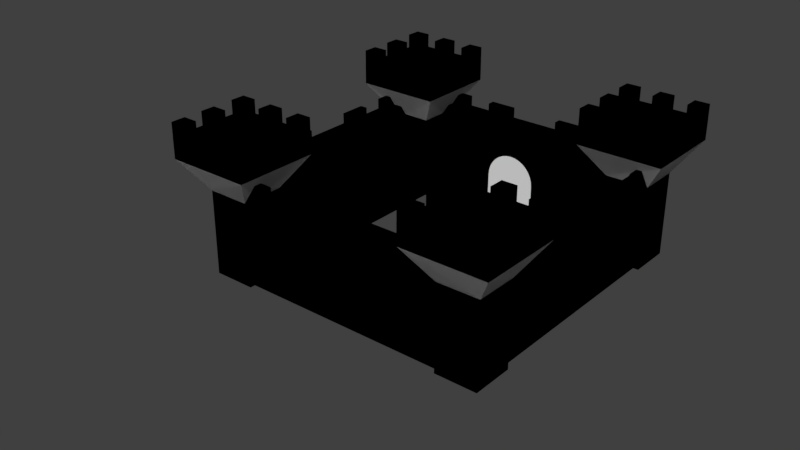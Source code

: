 # Source: GameObjects.blend  (saved by Blender 2.79.0; exported with 4.5.12 LTS)
import bpy
from mathutils import Matrix  # noqa: F401  (used for matrix-valued properties, if any)

bpy.ops.wm.read_factory_settings(use_empty=True)
scene = bpy.context.scene
scene.name = 'Scene'

# ---- collections
col_collection_1 = bpy.data.collections.new('Collection 1'); scene.collection.children.link(col_collection_1)

# ---- world
world_world = bpy.data.worlds.new('World'); scene.world = world_world
world_world.color = (0.05088, 0.05088, 0.05088)
world_world.use_sun_shadow = False
world_world.sun_shadow_jitter_overblur = 0.0
world_world.cycles.sampling_method = 'MANUAL'

# ---- meshes
me_cube_012 = bpy.data.meshes.new('Cube.012')
me_cube_012.from_pydata([(-7.0, 1.0, -1.0), (0.0, -1.0, -1.0), (-5.0, 1.0, -1.0), (-5.0, -1.0, -1.0), (-7.0, -1.0, -1.0), (-7.0, -13.0, -1.0), (-5.0, -13.0, -1.0), (-5.0, -11.0, -1.0), (-7.0, -11.0, -1.0), (0.0, -11.0, -1.0), (0.0, -1.0, 3.0), (0.0, 1.0, 3.0), (-5.0, 1.0, 3.0), (-7.0, -13.0, 3.0), (0.0, -13.0, 3.0), (0.0, -11.0, 3.0), (-7.0, -1.0, 3.0), (-7.0, 1.0, 3.0), (-5.0, -1.0, 3.0), (-5.0, -13.0, 3.0), (-5.0, -11.0, 3.0), (-7.0, -11.0, 3.0), (-8.0, -2.0, 4.5), (-8.0, 2.0, 4.5), (-4.0, -2.0, 4.5), (-4.0, 2.0, 4.5), (-4.0, -14.0, 4.5), (-8.0, -14.0, 4.5), (-4.0, -10.0, 4.5), (-8.0, -10.0, 4.5), (-7.2, -1.2, 4.5), (-7.2, 1.2, 4.5), (-4.8, -1.2, 4.5), (-4.8, 1.2, 4.5), (-4.8, -13.2, 4.5), (-7.2, -13.2, 4.5), (-4.8, -10.8, 4.5), (-7.2, -10.8, 4.5), (-8.0, -2.0, 5.5), (-8.0, 2.0, 5.5), (-4.0, -2.0, 5.5), (-4.0, 2.0, 5.5), (-4.0, -14.0, 5.5), (-8.0, -14.0, 5.5), (-4.0, -10.0, 5.5), (-8.0, -10.0, 5.5), (-7.2, -1.2, 5.5), (-7.2, 1.2, 5.5), (-4.8, -1.2, 5.5), (-4.8, 1.2, 5.5), (-4.8, -13.2, 5.5), (-7.2, -13.2, 5.5), (-4.8, -10.8, 5.5), (-7.2, -10.8, 5.5), (0.0, -12.3, -1.0), (-5.0, -12.3, 3.0), (0.0, -12.3, 3.0), (0.0, 0.3, -1.0), (0.0, 0.3, 3.0), (-5.0, 0.3, 3.0), (-6.3, -11.0, 3.0), (-6.3, -1.0, 3.0), (0.0, 1.0, 3.5), (-6.3, -1.0, 3.5), (-5.0, -12.3, 3.5), (0.0, -12.3, 3.5), (0.0, -13.0, 3.5), (0.0, 0.3, 3.5), (-5.0, 0.3, 3.5), (-6.3, -11.0, 3.5), (-5.0, -12.65, 3.5), (-2.5, -13.0, 3.5), (-2.5, -12.65, 3.5), (-1.25, -13.0, 3.5), (-3.75, -13.0, 3.5), (-1.25, -12.65, 3.5), (-3.75, -12.65, 3.5), (-5.0, -13.0, 4.0), (-5.0, -12.65, 4.0), (-3.75, -13.0, 4.0), (-3.75, -12.65, 4.0), (-2.5, -12.65, 4.0), (-2.5, -13.0, 4.0), (-1.25, -13.0, 4.0), (-1.25, -12.65, 4.0), (-2.5, 1.0, 3.5), (-5.0, 0.65, 3.5), (-2.5, 0.65, 3.5), (-1.25, 1.0, 3.5), (-3.75, 1.0, 3.5), (-1.25, 0.65, 3.5), (-3.75, 0.65, 3.5), (-5.0, 0.65, 4.0), (-2.5, 0.65, 4.0), (-2.5, 1.0, 4.0), (-1.25, 1.0, 4.0), (-5.0, 1.0, 4.0), (-3.75, 1.0, 4.0), (-1.25, 0.65, 4.0), (-3.75, 0.65, 4.0), (-6.65, -11.0, 3.5), (-7.0, -3.5, 3.5), (-7.0, -8.5, 3.5), (-6.65, -8.5, 3.5), (-6.65, -3.5, 3.5), (-7.0, -2.25, 3.5), (-7.0, -7.25, 3.5), (-6.65, -9.75, 3.5), (-6.65, -4.75, 3.5), (-6.738, -1.0, 3.5), (-7.0, -4.75, 3.5), (-7.0, -9.75, 3.5), (-6.65, -7.25, 3.5), (-6.738, -2.25, 3.5), (-7.0, -1.0, 4.0), (-7.0, -2.25, 4.0), (-6.65, -11.0, 4.0), (-6.65, -9.75, 4.0), (-6.738, -1.0, 4.0), (-7.0, -4.75, 4.0), (-7.0, -3.5, 4.0), (-6.65, -7.25, 4.0), (-6.65, -8.5, 4.0), (-6.65, -3.5, 4.0), (-7.0, -8.5, 4.0), (-7.0, -7.25, 4.0), (-6.65, -4.75, 4.0), (-7.0, -11.0, 4.0), (-7.0, -9.75, 4.0), (-6.738, -2.25, 4.0), (-6.75, -11.0, 3.0), (-6.75, -1.0, 3.0), (-6.75, -1.0, -1.0), (-6.75, -11.0, -1.0), (0.0, 0.75, -1.0), (-5.0, 0.75, -1.0), (0.0, 0.75, 3.0), (-5.0, -12.75, -1.0), (-5.0, -12.75, 3.0), (0.0, -12.75, -1.0), (-5.0, 0.75, 3.0), (0.0, -12.75, 3.0), (-4.705, -14.0, 5.458), (-4.705, -14.0, 6.158), (-4.705, -13.3, 5.458), (-4.705, -13.3, 6.158), (-4.005, -14.0, 5.458), (-4.005, -14.0, 6.158), (-4.005, -13.3, 5.458), (-4.005, -13.3, 6.158), (-4.705, -12.35, 5.458), (-4.705, -12.35, 6.158), (-4.705, -11.65, 5.458), (-4.705, -11.65, 6.158), (-4.005, -12.35, 5.458), (-4.005, -12.35, 6.158), (-4.005, -11.65, 5.458), (-4.005, -11.65, 6.158), (-4.705, -10.7, 5.458), (-4.705, -10.7, 6.158), (-4.705, -10.0, 5.458), (-4.705, -10.0, 6.158), (-4.005, -10.7, 5.458), (-4.005, -10.7, 6.158), (-4.005, -10.0, 5.458), (-4.005, -10.0, 6.158), (-6.342, -10.7, 5.458), (-6.342, -10.7, 6.158), (-6.342, -10.0, 5.458), (-6.342, -10.0, 6.158), (-5.642, -10.7, 5.458), (-5.642, -10.7, 6.158), (-5.642, -10.0, 5.458), (-5.642, -10.0, 6.158), (-7.994, -10.7, 5.458), (-7.994, -10.7, 6.158), (-7.994, -10.0, 5.458), (-7.994, -10.0, 6.158), (-7.294, -10.7, 5.458), (-7.294, -10.7, 6.158), (-7.294, -10.0, 5.458), (-7.294, -10.0, 6.158), (-7.994, -12.4, 5.458), (-7.994, -12.4, 6.158), (-7.994, -11.7, 5.458), (-7.994, -11.7, 6.158), (-7.294, -12.4, 5.458), (-7.294, -12.4, 6.158), (-7.294, -11.7, 5.458), (-7.294, -11.7, 6.158), (-7.994, -14.0, 5.458), (-7.994, -14.0, 6.158), (-7.994, -13.3, 5.458), (-7.994, -13.3, 6.158), (-7.294, -14.0, 5.458), (-7.294, -14.0, 6.158), (-7.294, -13.3, 5.458), (-7.294, -13.3, 6.158), (-6.337, -14.0, 5.458), (-6.337, -14.0, 6.158), (-6.337, -13.3, 5.458), (-6.337, -13.3, 6.158), (-5.637, -14.0, 5.458), (-5.637, -14.0, 6.158), (-5.637, -13.3, 5.458), (-5.637, -13.3, 6.158), (-4.705, -1.996, 5.458), (-4.705, -1.996, 6.158), (-4.705, -1.296, 5.458), (-4.705, -1.296, 6.158), (-4.005, -1.996, 5.458), (-4.005, -1.996, 6.158), (-4.005, -1.296, 5.458), (-4.005, -1.296, 6.158), (-4.705, -0.3456, 5.458), (-4.705, -0.3456, 6.158), (-4.705, 0.3544, 5.458), (-4.705, 0.3544, 6.158), (-4.005, -0.3456, 5.458), (-4.005, -0.3456, 6.158), (-4.005, 0.3544, 5.458), (-4.005, 0.3544, 6.158), (-4.705, 1.299, 5.458), (-4.705, 1.299, 6.158), (-4.705, 1.999, 5.458), (-4.705, 1.999, 6.158), (-4.005, 1.299, 5.458), (-4.005, 1.299, 6.158), (-4.005, 1.999, 5.458), (-4.005, 1.999, 6.158), (-6.342, 1.299, 5.458), (-6.342, 1.299, 6.158), (-6.342, 1.999, 5.458), (-6.342, 1.999, 6.158), (-5.642, 1.299, 5.458), (-5.642, 1.299, 6.158), (-5.642, 1.999, 5.458), (-5.642, 1.999, 6.158), (-7.994, 1.299, 5.458), (-7.994, 1.299, 6.158), (-7.994, 1.999, 5.458), (-7.994, 1.999, 6.158), (-7.294, 1.299, 5.458), (-7.294, 1.299, 6.158), (-7.294, 1.999, 5.458), (-7.294, 1.999, 6.158), (-7.994, -0.4008, 5.458), (-7.994, -0.4008, 6.158), (-7.994, 0.2992, 5.458), (-7.994, 0.2992, 6.158), (-7.294, -0.4008, 5.458), (-7.294, -0.4008, 6.158), (-7.294, 0.2992, 5.458), (-7.294, 0.2992, 6.158), (-7.994, -2.001, 5.458), (-7.994, -2.001, 6.158), (-7.994, -1.301, 5.458), (-7.994, -1.301, 6.158), (-7.294, -2.001, 5.458), (-7.294, -2.001, 6.158), (-7.294, -1.301, 5.458), (-7.294, -1.301, 6.158), (-6.337, -2.001, 5.458), (-6.337, -2.001, 6.158), (-6.337, -1.301, 5.458), (-6.337, -1.301, 6.158), (-5.637, -2.001, 5.458), (-5.637, -2.001, 6.158), (-5.637, -1.301, 5.458), (-5.637, -1.301, 6.158)], [], [(17, 0, 4, 16), (8, 5, 13, 21), (107, 111, 128, 117), (73, 75, 84, 83), (85, 87, 93, 94), (58, 59, 18, 10), (14, 56, 65, 66), (56, 55, 64, 65), (20, 60, 21, 29, 28), (29, 27, 43, 45), (19, 55, 20, 28, 26), (17, 16, 22, 23), (16, 61, 18, 24, 22), (27, 26, 42, 43), (25, 23, 39, 41), (18, 59, 12, 25, 24), (12, 17, 23, 25), (28, 29, 45, 44), (33, 32, 48, 49), (23, 22, 38, 39), (30, 31, 47, 46), (24, 25, 41, 40), (49, 48, 40, 41, 39, 38, 46, 47), (32, 30, 46, 48), (26, 28, 44, 42), (35, 37, 53, 51), (21, 13, 27, 29), (22, 24, 40, 38), (36, 34, 50, 52), (13, 19, 26, 27), (31, 33, 49, 47), (35, 34, 36, 37), (20, 55, 56, 15), (90, 88, 95, 98), (33, 31, 30, 32), (72, 71, 82, 81), (37, 36, 52, 53), (18, 61, 60, 20), (38, 40, 48, 46), (43, 42, 50, 51), (12, 2, 0, 17), (73, 83, 82, 71, 74, 79, 77, 19, 14, 66), (60, 61, 63, 69), (139, 141, 138, 137), (59, 58, 67, 68), (58, 11, 62, 67), (58, 10, 1, 57), (45, 43, 51, 53, 52, 50, 42, 44), (77, 78, 70, 64, 55, 19), (75, 72, 81, 84), (91, 89, 97, 99), (76, 70, 78, 80), (101, 120, 123, 104), (97, 96, 92, 99), (135, 140, 136, 134), (95, 94, 93, 98), (87, 90, 98, 93), (8, 21, 130, 133), (2, 12, 140, 135), (90, 87, 85, 89, 91, 86, 68, 67, 62, 88), (86, 91, 99, 92), (86, 92, 96, 12, 59, 68), (1, 10, 18, 3), (103, 112, 121, 122), (106, 125, 121, 112), (6, 19, 13, 5), (76, 80, 79, 74), (114, 118, 109, 63, 61, 16), (108, 126, 119, 110), (0, 2, 135, 134, 57, 1, 3, 7, 9, 54, 139, 137, 6, 5, 8, 133, 132, 4), (12, 96, 97, 89, 85, 94, 95, 88, 62, 11), (105, 113, 129, 115), (76, 74, 71, 72, 75, 73, 66, 65, 64, 70), (100, 69, 63, 109, 113, 105, 101, 104, 108, 110, 106, 112, 103, 102, 111, 107), (116, 127, 21, 60, 69, 100), (9, 15, 56, 54), (77, 79, 80, 78), (117, 128, 127, 116), (121, 125, 124, 122), (127, 128, 111, 102, 124, 125, 106, 110, 119, 120, 101, 105, 115, 114, 16, 21), (6, 137, 138, 19), (123, 120, 119, 126), (114, 115, 129, 118), (100, 107, 117, 116), (108, 104, 123, 126), (3, 18, 20, 7), (132, 133, 130, 131), (102, 103, 122, 124), (81, 82, 83, 84), (7, 20, 15, 9), (113, 109, 118, 129), (21, 16, 131, 130), (14, 19, 138, 141), (12, 11, 136, 140), (34, 35, 51, 50), (142, 143, 145, 144), (144, 145, 149, 148), (148, 149, 147, 146), (146, 147, 143, 142), (144, 148, 146, 142), (149, 145, 143, 147), (150, 151, 153, 152), (152, 153, 157, 156), (156, 157, 155, 154), (154, 155, 151, 150), (152, 156, 154, 150), (157, 153, 151, 155), (158, 159, 161, 160), (160, 161, 165, 164), (164, 165, 163, 162), (162, 163, 159, 158), (160, 164, 162, 158), (165, 161, 159, 163), (166, 167, 169, 168), (168, 169, 173, 172), (172, 173, 171, 170), (170, 171, 167, 166), (168, 172, 170, 166), (173, 169, 167, 171), (174, 175, 177, 176), (176, 177, 181, 180), (180, 181, 179, 178), (178, 179, 175, 174), (176, 180, 178, 174), (181, 177, 175, 179), (182, 183, 185, 184), (184, 185, 189, 188), (188, 189, 187, 186), (186, 187, 183, 182), (184, 188, 186, 182), (189, 185, 183, 187), (190, 191, 193, 192), (192, 193, 197, 196), (196, 197, 195, 194), (194, 195, 191, 190), (192, 196, 194, 190), (197, 193, 191, 195), (198, 199, 201, 200), (200, 201, 205, 204), (204, 205, 203, 202), (202, 203, 199, 198), (200, 204, 202, 198), (205, 201, 199, 203), (206, 207, 209, 208), (208, 209, 213, 212), (212, 213, 211, 210), (210, 211, 207, 206), (208, 212, 210, 206), (213, 209, 207, 211), (214, 215, 217, 216), (216, 217, 221, 220), (220, 221, 219, 218), (218, 219, 215, 214), (216, 220, 218, 214), (221, 217, 215, 219), (222, 223, 225, 224), (224, 225, 229, 228), (228, 229, 227, 226), (226, 227, 223, 222), (224, 228, 226, 222), (229, 225, 223, 227), (230, 231, 233, 232), (232, 233, 237, 236), (236, 237, 235, 234), (234, 235, 231, 230), (232, 236, 234, 230), (237, 233, 231, 235), (238, 239, 241, 240), (240, 241, 245, 244), (244, 245, 243, 242), (242, 243, 239, 238), (240, 244, 242, 238), (245, 241, 239, 243), (246, 247, 249, 248), (248, 249, 253, 252), (252, 253, 251, 250), (250, 251, 247, 246), (248, 252, 250, 246), (253, 249, 247, 251), (254, 255, 257, 256), (256, 257, 261, 260), (260, 261, 259, 258), (258, 259, 255, 254), (256, 260, 258, 254), (261, 257, 255, 259), (262, 263, 265, 264), (264, 265, 269, 268), (268, 269, 267, 266), (266, 267, 263, 262), (264, 268, 266, 262), (269, 265, 263, 267), (4, 132, 131, 16)])
me_cube_012.use_remesh_preserve_volume = False
me_cube_012.use_remesh_preserve_attributes = False
me_cube_012.use_mirror_vertex_groups = False
me_cube_012.update()
me_cube_011 = bpy.data.meshes.new('Cube.011')
me_cube_011.from_pydata([(-7.0, 1.0, -1.0), (-5.0, 1.0, -1.0), (-5.0, -1.0, -1.0), (-7.0, -1.0, -1.0), (-7.0, -13.0, -1.0), (-5.0, -13.0, -1.0), (-5.0, -11.0, -1.0), (-7.0, -11.0, -1.0), (-5.0, 1.0, 3.0), (-7.0, -13.0, 3.0), (-7.0, -1.0, 3.0), (-7.0, 1.0, 3.0), (-5.0, -1.0, 3.0), (-5.0, -13.0, 3.0), (-5.0, -11.0, 3.0), (-7.0, -11.0, 3.0), (-8.0, -2.0, 4.5), (-8.0, 2.0, 4.5), (-4.0, -2.0, 4.5), (-4.0, 2.0, 4.5), (-4.0, -14.0, 4.5), (-8.0, -14.0, 4.5), (-4.0, -10.0, 4.5), (-8.0, -10.0, 4.5), (-7.2, -1.2, 4.5), (-7.2, 1.2, 4.5), (-4.8, -1.2, 4.5), (-4.8, 1.2, 4.5), (-4.8, -13.2, 4.5), (-7.2, -13.2, 4.5), (-4.8, -10.8, 4.5), (-7.2, -10.8, 4.5), (-8.0, -2.0, 5.5), (-8.0, 2.0, 5.5), (-4.0, -2.0, 5.5), (-4.0, 2.0, 5.5), (-4.0, -14.0, 5.5), (-8.0, -14.0, 5.5), (-4.0, -10.0, 5.5), (-8.0, -10.0, 5.5), (-7.2, -1.2, 5.5), (-7.2, 1.2, 5.5), (-4.8, -1.2, 5.5), (-4.8, 1.2, 5.5), (-4.8, -13.2, 5.5), (-7.2, -13.2, 5.5), (-4.8, -10.8, 5.5), (-7.2, -10.8, 5.5), (-5.0, -12.3, 3.0), (-5.0, 0.3, 3.0), (-6.3, -11.0, 3.0), (-6.3, -1.0, 3.0), (-6.3, -1.0, 3.5), (-5.0, -12.3, 3.5), (-5.0, 0.3, 3.5), (-6.3, -11.0, 3.5), (-5.0, -12.65, 3.5), (-2.5, -13.0, 3.5), (-2.5, -12.65, 3.5), (-1.25, -13.0, 3.5), (-3.75, -13.0, 3.5), (-1.25, -12.65, 3.5), (-3.75, -12.65, 3.5), (-5.0, -13.0, 4.0), (-5.0, -12.65, 4.0), (-3.75, -13.0, 4.0), (-3.75, -12.65, 4.0), (-2.5, -12.65, 4.0), (-2.5, -13.0, 4.0), (-1.25, -13.0, 4.0), (-1.25, -12.65, 4.0), (-2.5, 1.0, 3.5), (-5.0, 0.65, 3.5), (-2.5, 0.65, 3.5), (-1.25, 1.0, 3.5), (-3.75, 1.0, 3.5), (-1.25, 0.65, 3.5), (-3.75, 0.65, 3.5), (-5.0, 0.65, 4.0), (-2.5, 0.65, 4.0), (-2.5, 1.0, 4.0), (-1.25, 1.0, 4.0), (-5.0, 1.0, 4.0), (-3.75, 1.0, 4.0), (-1.25, 0.65, 4.0), (-3.75, 0.65, 4.0), (-6.65, -11.0, 3.5), (-7.0, -3.5, 3.5), (-7.0, -8.5, 3.5), (-6.65, -8.5, 3.5), (-6.65, -3.5, 3.5), (-7.0, -2.25, 3.5), (-7.0, -7.25, 3.5), (-6.65, -9.75, 3.5), (-6.65, -4.75, 3.5), (-6.738, -1.0, 3.5), (-7.0, -4.75, 3.5), (-7.0, -9.75, 3.5), (-6.65, -7.25, 3.5), (-6.738, -2.25, 3.5), (-7.0, -1.0, 4.0), (-7.0, -2.25, 4.0), (-6.65, -11.0, 4.0), (-6.65, -9.75, 4.0), (-6.738, -1.0, 4.0), (-7.0, -4.75, 4.0), (-7.0, -3.5, 4.0), (-6.65, -7.25, 4.0), (-6.65, -8.5, 4.0), (-6.65, -3.5, 4.0), (-7.0, -8.5, 4.0), (-7.0, -7.25, 4.0), (-6.65, -4.75, 4.0), (-7.0, -11.0, 4.0), (-7.0, -9.75, 4.0), (-6.738, -2.25, 4.0), (-6.75, -11.0, 3.0), (-6.75, -1.0, 3.0), (-6.75, -1.0, -1.0), (-6.75, -11.0, -1.0), (-5.0, 0.75, -1.0), (-5.0, -12.75, -1.0), (-5.0, -12.75, 3.0), (-5.0, 0.75, 3.0), (-4.705, -14.0, 5.458), (-4.705, -14.0, 6.158), (-4.705, -13.3, 5.458), (-4.705, -13.3, 6.158), (-4.005, -14.0, 5.458), (-4.005, -14.0, 6.158), (-4.005, -13.3, 5.458), (-4.005, -13.3, 6.158), (-4.705, -12.35, 5.458), (-4.705, -12.35, 6.158), (-4.705, -11.65, 5.458), (-4.705, -11.65, 6.158), (-4.005, -12.35, 5.458), (-4.005, -12.35, 6.158), (-4.005, -11.65, 5.458), (-4.005, -11.65, 6.158), (-4.705, -10.7, 5.458), (-4.705, -10.7, 6.158), (-4.705, -10.0, 5.458), (-4.705, -10.0, 6.158), (-4.005, -10.7, 5.458), (-4.005, -10.7, 6.158), (-4.005, -10.0, 5.458), (-4.005, -10.0, 6.158), (-6.342, -10.7, 5.458), (-6.342, -10.7, 6.158), (-6.342, -10.0, 5.458), (-6.342, -10.0, 6.158), (-5.642, -10.7, 5.458), (-5.642, -10.7, 6.158), (-5.642, -10.0, 5.458), (-5.642, -10.0, 6.158), (-7.994, -10.7, 5.458), (-7.994, -10.7, 6.158), (-7.994, -10.0, 5.458), (-7.994, -10.0, 6.158), (-7.294, -10.7, 5.458), (-7.294, -10.7, 6.158), (-7.294, -10.0, 5.458), (-7.294, -10.0, 6.158), (-7.994, -12.4, 5.458), (-7.994, -12.4, 6.158), (-7.994, -11.7, 5.458), (-7.994, -11.7, 6.158), (-7.294, -12.4, 5.458), (-7.294, -12.4, 6.158), (-7.294, -11.7, 5.458), (-7.294, -11.7, 6.158), (-7.994, -14.0, 5.458), (-7.994, -14.0, 6.158), (-7.994, -13.3, 5.458), (-7.994, -13.3, 6.158), (-7.294, -14.0, 5.458), (-7.294, -14.0, 6.158), (-7.294, -13.3, 5.458), (-7.294, -13.3, 6.158), (-6.337, -14.0, 5.458), (-6.337, -14.0, 6.158), (-6.337, -13.3, 5.458), (-6.337, -13.3, 6.158), (-5.637, -14.0, 5.458), (-5.637, -14.0, 6.158), (-5.637, -13.3, 5.458), (-5.637, -13.3, 6.158), (-4.705, -1.996, 5.458), (-4.705, -1.996, 6.158), (-4.705, -1.296, 5.458), (-4.705, -1.296, 6.158), (-4.005, -1.996, 5.458), (-4.005, -1.996, 6.158), (-4.005, -1.296, 5.458), (-4.005, -1.296, 6.158), (-4.705, -0.3456, 5.458), (-4.705, -0.3456, 6.158), (-4.705, 0.3544, 5.458), (-4.705, 0.3544, 6.158), (-4.005, -0.3456, 5.458), (-4.005, -0.3456, 6.158), (-4.005, 0.3544, 5.458), (-4.005, 0.3544, 6.158), (-4.705, 1.299, 5.458), (-4.705, 1.299, 6.158), (-4.705, 1.999, 5.458), (-4.705, 1.999, 6.158), (-4.005, 1.299, 5.458), (-4.005, 1.299, 6.158), (-4.005, 1.999, 5.458), (-4.005, 1.999, 6.158), (-6.342, 1.299, 5.458), (-6.342, 1.299, 6.158), (-6.342, 1.999, 5.458), (-6.342, 1.999, 6.158), (-5.642, 1.299, 5.458), (-5.642, 1.299, 6.158), (-5.642, 1.999, 5.458), (-5.642, 1.999, 6.158), (-7.994, 1.299, 5.458), (-7.994, 1.299, 6.158), (-7.994, 1.999, 5.458), (-7.994, 1.999, 6.158), (-7.294, 1.299, 5.458), (-7.294, 1.299, 6.158), (-7.294, 1.999, 5.458), (-7.294, 1.999, 6.158), (-7.994, -0.4008, 5.458), (-7.994, -0.4008, 6.158), (-7.994, 0.2992, 5.458), (-7.994, 0.2992, 6.158), (-7.294, -0.4008, 5.458), (-7.294, -0.4008, 6.158), (-7.294, 0.2992, 5.458), (-7.294, 0.2992, 6.158), (-7.994, -2.001, 5.458), (-7.994, -2.001, 6.158), (-7.994, -1.301, 5.458), (-7.994, -1.301, 6.158), (-7.294, -2.001, 5.458), (-7.294, -2.001, 6.158), (-7.294, -1.301, 5.458), (-7.294, -1.301, 6.158), (-6.337, -2.001, 5.458), (-6.337, -2.001, 6.158), (-6.337, -1.301, 5.458), (-6.337, -1.301, 6.158), (-5.637, -2.001, 5.458), (-5.637, -2.001, 6.158), (-5.637, -1.301, 5.458), (-5.637, -1.301, 6.158), (7.0, 1.0, -1.0), (5.0, 1.0, -1.0), (5.0, -1.0, -1.0), (7.0, -1.0, -1.0), (7.0, -13.0, -1.0), (5.0, -13.0, -1.0), (5.0, -11.0, -1.0), (7.0, -11.0, -1.0), (0.0, -11.0, -1.0), (0.0, -1.0, 3.0), (0.0, 1.0, 3.0), (5.0, 1.0, 3.0), (7.0, -13.0, 3.0), (0.0, -13.0, 3.0), (0.0, -11.0, 3.0), (7.0, -1.0, 3.0), (7.0, 1.0, 3.0), (5.0, -1.0, 3.0), (5.0, -13.0, 3.0), (5.0, -11.0, 3.0), (7.0, -11.0, 3.0), (8.0, -2.0, 4.5), (8.0, 2.0, 4.5), (4.0, -2.0, 4.5), (4.0, 2.0, 4.5), (4.0, -14.0, 4.5), (8.0, -14.0, 4.5), (4.0, -10.0, 4.5), (8.0, -10.0, 4.5), (7.2, -1.2, 4.5), (7.2, 1.2, 4.5), (4.8, -1.2, 4.5), (4.8, 1.2, 4.5), (4.8, -13.2, 4.5), (7.2, -13.2, 4.5), (4.8, -10.8, 4.5), (7.2, -10.8, 4.5), (8.0, -2.0, 5.5), (8.0, 2.0, 5.5), (4.0, -2.0, 5.5), (4.0, 2.0, 5.5), (4.0, -14.0, 5.5), (8.0, -14.0, 5.5), (4.0, -10.0, 5.5), (8.0, -10.0, 5.5), (7.2, -1.2, 5.5), (7.2, 1.2, 5.5), (4.8, -1.2, 5.5), (4.8, 1.2, 5.5), (4.8, -13.2, 5.5), (7.2, -13.2, 5.5), (4.8, -10.8, 5.5), (7.2, -10.8, 5.5), (0.0, -12.3, -1.0), (5.0, -12.3, 3.0), (0.0, -12.3, 3.0), (0.0, 0.3, 3.0), (5.0, 0.3, 3.0), (6.3, -11.0, 3.0), (6.3, -1.0, 3.0), (0.0, 1.0, 3.5), (6.3, -1.0, 3.5), (5.0, -12.3, 3.5), (0.0, -12.3, 3.5), (0.0, -13.0, 3.5), (0.0, 0.3, 3.5), (5.0, 0.3, 3.5), (6.3, -11.0, 3.5), (5.0, -12.65, 3.5), (2.5, -13.0, 3.5), (2.5, -12.65, 3.5), (1.25, -13.0, 3.5), (3.75, -13.0, 3.5), (1.25, -12.65, 3.5), (3.75, -12.65, 3.5), (5.0, -13.0, 4.0), (5.0, -12.65, 4.0), (3.75, -13.0, 4.0), (3.75, -12.65, 4.0), (2.5, -12.65, 4.0), (2.5, -13.0, 4.0), (1.25, -13.0, 4.0), (1.25, -12.65, 4.0), (2.5, 1.0, 3.5), (5.0, 0.65, 3.5), (2.5, 0.65, 3.5), (1.25, 1.0, 3.5), (3.75, 1.0, 3.5), (1.25, 0.65, 3.5), (3.75, 0.65, 3.5), (5.0, 0.65, 4.0), (2.5, 0.65, 4.0), (2.5, 1.0, 4.0), (1.25, 1.0, 4.0), (5.0, 1.0, 4.0), (3.75, 1.0, 4.0), (1.25, 0.65, 4.0), (3.75, 0.65, 4.0), (6.65, -11.0, 3.5), (7.0, -3.5, 3.5), (7.0, -8.5, 3.5), (6.65, -8.5, 3.5), (6.65, -3.5, 3.5), (7.0, -2.25, 3.5), (7.0, -7.25, 3.5), (6.65, -9.75, 3.5), (6.65, -4.75, 3.5), (6.738, -1.0, 3.5), (7.0, -4.75, 3.5), (7.0, -9.75, 3.5), (6.65, -7.25, 3.5), (6.738, -2.25, 3.5), (7.0, -1.0, 4.0), (7.0, -2.25, 4.0), (6.65, -11.0, 4.0), (6.65, -9.75, 4.0), (6.738, -1.0, 4.0), (7.0, -4.75, 4.0), (7.0, -3.5, 4.0), (6.65, -7.25, 4.0), (6.65, -8.5, 4.0), (6.65, -3.5, 4.0), (7.0, -8.5, 4.0), (7.0, -7.25, 4.0), (6.65, -4.75, 4.0), (7.0, -11.0, 4.0), (7.0, -9.75, 4.0), (6.738, -2.25, 4.0), (6.75, -11.0, 3.0), (6.75, -1.0, 3.0), (6.75, -1.0, -1.0), (6.75, -11.0, -1.0), (5.0, 0.75, -1.0), (0.0, 0.75, 3.0), (5.0, -12.75, -1.0), (5.0, -12.75, 3.0), (0.0, -12.75, -1.0), (5.0, 0.75, 3.0), (0.0, -12.75, 3.0), (4.705, -14.0, 5.458), (4.705, -14.0, 6.158), (4.705, -13.3, 5.458), (4.705, -13.3, 6.158), (4.005, -14.0, 5.458), (4.005, -14.0, 6.158), (4.005, -13.3, 5.458), (4.005, -13.3, 6.158), (4.705, -12.35, 5.458), (4.705, -12.35, 6.158), (4.705, -11.65, 5.458), (4.705, -11.65, 6.158), (4.005, -12.35, 5.458), (4.005, -12.35, 6.158), (4.005, -11.65, 5.458), (4.005, -11.65, 6.158), (4.705, -10.7, 5.458), (4.705, -10.7, 6.158), (4.705, -10.0, 5.458), (4.705, -10.0, 6.158), (4.005, -10.7, 5.458), (4.005, -10.7, 6.158), (4.005, -10.0, 5.458), (4.005, -10.0, 6.158), (6.342, -10.7, 5.458), (6.342, -10.7, 6.158), (6.342, -10.0, 5.458), (6.342, -10.0, 6.158), (5.642, -10.7, 5.458), (5.642, -10.7, 6.158), (5.642, -10.0, 5.458), (5.642, -10.0, 6.158), (7.994, -10.7, 5.458), (7.994, -10.7, 6.158), (7.994, -10.0, 5.458), (7.994, -10.0, 6.158), (7.294, -10.7, 5.458), (7.294, -10.7, 6.158), (7.294, -10.0, 5.458), (7.294, -10.0, 6.158), (7.994, -12.4, 5.458), (7.994, -12.4, 6.158), (7.994, -11.7, 5.458), (7.994, -11.7, 6.158), (7.294, -12.4, 5.458), (7.294, -12.4, 6.158), (7.294, -11.7, 5.458), (7.294, -11.7, 6.158), (7.994, -14.0, 5.458), (7.994, -14.0, 6.158), (7.994, -13.3, 5.458), (7.994, -13.3, 6.158), (7.294, -14.0, 5.458), (7.294, -14.0, 6.158), (7.294, -13.3, 5.458), (7.294, -13.3, 6.158), (6.337, -14.0, 5.458), (6.337, -14.0, 6.158), (6.337, -13.3, 5.458), (6.337, -13.3, 6.158), (5.637, -14.0, 5.458), (5.637, -14.0, 6.158), (5.637, -13.3, 5.458), (5.637, -13.3, 6.158), (4.705, -1.996, 5.458), (4.705, -1.996, 6.158), (4.705, -1.296, 5.458), (4.705, -1.296, 6.158), (4.005, -1.996, 5.458), (4.005, -1.996, 6.158), (4.005, -1.296, 5.458), (4.005, -1.296, 6.158), (4.705, -0.3456, 5.458), (4.705, -0.3456, 6.158), (4.705, 0.3544, 5.458), (4.705, 0.3544, 6.158), (4.005, -0.3456, 5.458), (4.005, -0.3456, 6.158), (4.005, 0.3544, 5.458), (4.005, 0.3544, 6.158), (4.705, 1.299, 5.458), (4.705, 1.299, 6.158), (4.705, 1.999, 5.458), (4.705, 1.999, 6.158), (4.005, 1.299, 5.458), (4.005, 1.299, 6.158), (4.005, 1.999, 5.458), (4.005, 1.999, 6.158), (6.342, 1.299, 5.458), (6.342, 1.299, 6.158), (6.342, 1.999, 5.458), (6.342, 1.999, 6.158), (5.642, 1.299, 5.458), (5.642, 1.299, 6.158), (5.642, 1.999, 5.458), (5.642, 1.999, 6.158), (7.994, 1.299, 5.458), (7.994, 1.299, 6.158), (7.994, 1.999, 5.458), (7.994, 1.999, 6.158), (7.294, 1.299, 5.458), (7.294, 1.299, 6.158), (7.294, 1.999, 5.458), (7.294, 1.999, 6.158), (7.994, -0.4008, 5.458), (7.994, -0.4008, 6.158), (7.994, 0.2992, 5.458), (7.994, 0.2992, 6.158), (7.294, -0.4008, 5.458), (7.294, -0.4008, 6.158), (7.294, 0.2992, 5.458), (7.294, 0.2992, 6.158), (7.994, -2.001, 5.458), (7.994, -2.001, 6.158), (7.994, -1.301, 5.458), (7.994, -1.301, 6.158), (7.294, -2.001, 5.458), (7.294, -2.001, 6.158), (7.294, -1.301, 5.458), (7.294, -1.301, 6.158), (6.337, -2.001, 5.458), (6.337, -2.001, 6.158), (6.337, -1.301, 5.458), (6.337, -1.301, 6.158), (5.637, -2.001, 5.458), (5.637, -2.001, 6.158), (5.637, -1.301, 5.458), (5.637, -1.301, 6.158), (1.177, 0.75, 1.507), (1.2, 0.75, 1.273), (1.2, -1.0, 1.273), (-1.22, -1.0, -1.0), (-1.2, 0.75, 1.273), (1.22, -1.0, -1.0), (1.22, 0.75, -1.0), (1.109, 0.75, 1.732), (1.109, -1.0, 1.732), (-1.177, 0.75, 1.507), (-1.109, 0.75, 1.732), (-1.109, -1.0, 1.732), (0.9978, 0.75, 1.94), (0.9978, -1.0, 1.94), (0.8485, -1.0, 2.122), (-0.8485, 0.75, 2.122), (-0.8485, -1.0, 2.122), (0.6667, 0.75, 2.271), (0.6667, -1.0, 2.271), (-0.6667, 0.75, 2.271), (-0.6667, -1.0, 2.271), (0.4592, 0.75, 2.382), (0.2341, 0.75, 2.45), (-0.4592, -1.0, 2.382), (-0.2341, 0.75, 2.45), (-7.674e-08, -1.0, 2.473), (1.177, -1.0, 1.507), (-1.22, 0.75, -1.0), (-1.2, -1.0, 1.273), (-1.177, -1.0, 1.507), (-0.9978, 0.75, 1.94), (-0.9978, -1.0, 1.94), (0.8485, 0.75, 2.122), (0.4592, -1.0, 2.382), (0.2341, -1.0, 2.45), (-0.4592, 0.75, 2.382), (-0.2341, -1.0, 2.45), (-7.674e-08, 0.75, 2.473), (0.0, 0.3, 2.473), (1.177, 1.0, 1.507), (1.2, 1.0, 1.273), (-1.2, 1.0, 1.273), (1.22, 1.0, -1.0), (1.109, 1.0, 1.732), (-1.177, 1.0, 1.507), (-1.109, 1.0, 1.732), (0.9978, 1.0, 1.94), (-0.8485, 1.0, 2.122), (0.6667, 1.0, 2.271), (-0.6667, 1.0, 2.271), (0.4592, 1.0, 2.382), (0.2341, 1.0, 2.45), (-0.2341, 1.0, 2.45), (-1.22, 1.0, -1.0), (-0.9978, 1.0, 1.94), (0.8485, 1.0, 2.122), (-0.4592, 1.0, 2.382), (-7.674e-08, 1.0, 2.473), (1.412, 0.725, 1.444), (1.44, 0.725, 1.163), (1.464, 0.725, -1.0), (-1.44, 0.725, 1.163), (-1.412, 0.725, 1.444), (1.33, 0.725, 1.714), (-1.33, 0.725, 1.714), (1.197, 0.725, 1.963), (-1.018, 0.725, 2.181), (-0.8, 0.725, 2.36), (0.5511, 0.725, 2.493), (0.8, 0.725, 2.36), (0.2809, 0.725, 2.575), (-1.464, 0.725, -1.0), (-1.197, 0.725, 1.963), (1.018, 0.725, 2.181), (-0.5511, 0.725, 2.493), (-0.2809, 0.725, 2.575), (-1.583e-07, 0.725, 2.603), (1.412, 1.025, 1.444), (1.44, 1.025, 1.163), (1.464, 1.025, -1.0), (-1.44, 1.025, 1.163), (-1.412, 1.025, 1.444), (1.33, 1.025, 1.714), (-1.33, 1.025, 1.714), (1.197, 1.025, 1.963), (-1.018, 1.025, 2.181), (-0.8, 1.025, 2.36), (0.5511, 1.025, 2.493), (0.8, 1.025, 2.36), (0.2809, 1.025, 2.575), (-1.464, 1.025, -1.0), (-1.197, 1.025, 1.963), (1.018, 1.025, 2.181), (-0.5511, 1.025, 2.493), (-0.2809, 1.025, 2.575), (-1.583e-07, 1.025, 2.603)], [], [(11, 0, 3, 10), (7, 4, 9, 15), (93, 97, 114, 103), (59, 61, 70, 69), (71, 73, 79, 80), (308, 49, 12, 261), (307, 48, 53, 315), (14, 50, 15, 23, 22), (23, 21, 37, 39), (13, 48, 14, 22, 20), (11, 10, 16, 17), (10, 51, 12, 18, 16), (21, 20, 36, 37), (19, 17, 33, 35), (12, 49, 8, 19, 18), (8, 11, 17, 19), (22, 23, 39, 38), (27, 26, 42, 43), (17, 16, 32, 33), (24, 25, 41, 40), (18, 19, 35, 34), (43, 42, 34, 35, 33, 32, 40, 41), (26, 24, 40, 42), (20, 22, 38, 36), (29, 31, 47, 45), (15, 9, 21, 23), (16, 18, 34, 32), (30, 28, 44, 46), (9, 13, 20, 21), (25, 27, 43, 41), (29, 28, 30, 31), (14, 48, 307, 266), (76, 74, 81, 84), (27, 25, 24, 26), (58, 57, 68, 67), (31, 30, 46, 47), (12, 51, 50, 14), (32, 34, 42, 40), (37, 36, 44, 45), (8, 1, 0, 11), (59, 69, 68, 57, 60, 65, 63, 13, 265, 316), (50, 51, 52, 55), (388, 390, 122, 121), (49, 308, 317, 54), (39, 37, 45, 47, 46, 44, 36, 38), (63, 64, 56, 53, 48, 13), (61, 58, 67, 70), (77, 75, 83, 85), (62, 56, 64, 66), (87, 106, 109, 90), (83, 82, 78, 85), (120, 123, 385, 556, 543, 554, 538, 534, 549, 529, 528, 523, 546), (81, 80, 79, 84), (73, 76, 84, 79), (7, 15, 116, 119), (1, 8, 123, 120), (76, 73, 71, 75, 77, 72, 54, 317, 312, 74), (72, 77, 85, 78), (72, 78, 82, 8, 49, 54), (89, 98, 107, 108), (92, 111, 107, 98), (5, 13, 9, 4), (62, 66, 65, 60), (100, 104, 95, 52, 51, 10), (94, 112, 105, 96), (0, 1, 120, 546, 522, 2, 6, 260, 305, 388, 121, 5, 4, 7, 119, 118, 3), (8, 82, 83, 75, 71, 80, 81, 74, 312, 262), (91, 99, 115, 101), (62, 60, 57, 58, 61, 59, 316, 315, 53, 56), (86, 55, 52, 95, 99, 91, 87, 90, 94, 96, 92, 98, 89, 88, 97, 93), (102, 113, 15, 50, 55, 86), (63, 65, 66, 64), (103, 114, 113, 102), (107, 111, 110, 108), (113, 114, 97, 88, 110, 111, 92, 96, 105, 106, 87, 91, 101, 100, 10, 15), (5, 121, 122, 13), (109, 106, 105, 112), (100, 101, 115, 104), (86, 93, 103, 102), (94, 90, 109, 112), (2, 12, 14, 6), (118, 119, 116, 117), (88, 89, 108, 110), (67, 68, 69, 70), (6, 14, 266, 260), (99, 95, 104, 115), (15, 10, 117, 116), (265, 13, 122, 390), (8, 262, 385, 123), (28, 29, 45, 44), (124, 125, 127, 126), (126, 127, 131, 130), (130, 131, 129, 128), (128, 129, 125, 124), (126, 130, 128, 124), (131, 127, 125, 129), (132, 133, 135, 134), (134, 135, 139, 138), (138, 139, 137, 136), (136, 137, 133, 132), (134, 138, 136, 132), (139, 135, 133, 137), (140, 141, 143, 142), (142, 143, 147, 146), (146, 147, 145, 144), (144, 145, 141, 140), (142, 146, 144, 140), (147, 143, 141, 145), (148, 149, 151, 150), (150, 151, 155, 154), (154, 155, 153, 152), (152, 153, 149, 148), (150, 154, 152, 148), (155, 151, 149, 153), (156, 157, 159, 158), (158, 159, 163, 162), (162, 163, 161, 160), (160, 161, 157, 156), (158, 162, 160, 156), (163, 159, 157, 161), (164, 165, 167, 166), (166, 167, 171, 170), (170, 171, 169, 168), (168, 169, 165, 164), (166, 170, 168, 164), (171, 167, 165, 169), (172, 173, 175, 174), (174, 175, 179, 178), (178, 179, 177, 176), (176, 177, 173, 172), (174, 178, 176, 172), (179, 175, 173, 177), (180, 181, 183, 182), (182, 183, 187, 186), (186, 187, 185, 184), (184, 185, 181, 180), (182, 186, 184, 180), (187, 183, 181, 185), (188, 189, 191, 190), (190, 191, 195, 194), (194, 195, 193, 192), (192, 193, 189, 188), (190, 194, 192, 188), (195, 191, 189, 193), (196, 197, 199, 198), (198, 199, 203, 202), (202, 203, 201, 200), (200, 201, 197, 196), (198, 202, 200, 196), (203, 199, 197, 201), (204, 205, 207, 206), (206, 207, 211, 210), (210, 211, 209, 208), (208, 209, 205, 204), (206, 210, 208, 204), (211, 207, 205, 209), (212, 213, 215, 214), (214, 215, 219, 218), (218, 219, 217, 216), (216, 217, 213, 212), (214, 218, 216, 212), (219, 215, 213, 217), (220, 221, 223, 222), (222, 223, 227, 226), (226, 227, 225, 224), (224, 225, 221, 220), (222, 226, 224, 220), (227, 223, 221, 225), (228, 229, 231, 230), (230, 231, 235, 234), (234, 235, 233, 232), (232, 233, 229, 228), (230, 234, 232, 228), (235, 231, 229, 233), (236, 237, 239, 238), (238, 239, 243, 242), (242, 243, 241, 240), (240, 241, 237, 236), (238, 242, 240, 236), (243, 239, 237, 241), (244, 245, 247, 246), (246, 247, 251, 250), (250, 251, 249, 248), (248, 249, 245, 244), (246, 250, 248, 244), (251, 247, 245, 249), (3, 118, 117, 10), (268, 267, 255, 252), (259, 272, 264, 256), (357, 367, 378, 361), (323, 333, 334, 325), (335, 344, 343, 337), (308, 261, 269, 309), (265, 316, 315, 307), (307, 315, 314, 306), (271, 279, 280, 272, 310), (280, 296, 294, 278), (270, 277, 279, 271, 306), (268, 274, 273, 267), (267, 273, 275, 269, 311), (278, 294, 293, 277), (276, 292, 290, 274), (269, 275, 276, 263, 309), (263, 276, 274, 268), (279, 295, 296, 280), (284, 300, 299, 283), (274, 290, 289, 273), (281, 297, 298, 282), (275, 291, 292, 276), (300, 298, 297, 289, 290, 292, 291, 299), (283, 299, 297, 281), (277, 293, 295, 279), (286, 302, 304, 288), (272, 280, 278, 264), (273, 289, 291, 275), (287, 303, 301, 285), (264, 278, 277, 270), (282, 298, 300, 284), (286, 288, 287, 285), (271, 266, 307, 306), (340, 348, 345, 338), (284, 283, 281, 282), (322, 331, 332, 321), (288, 304, 303, 287), (269, 271, 310, 311), (289, 297, 299, 291), (294, 302, 301, 293), (263, 268, 252, 253), (323, 316, 265, 270, 327, 329, 324, 321, 332, 333), (310, 319, 313, 311), (388, 386, 387, 390), (309, 318, 317, 308), (308, 317, 312, 262), (308, 557, 544, 261), (296, 295, 293, 301, 303, 304, 302, 294), (327, 270, 306, 314, 320, 328), (325, 334, 331, 322), (341, 349, 347, 339), (326, 330, 328, 320), (351, 354, 373, 370), (347, 349, 342, 346), (384, 525, 520, 519, 526, 531, 551, 536, 540, 541, 556, 385, 389), (345, 348, 343, 344), (337, 343, 348, 340), (259, 383, 380, 272), (253, 384, 389, 263), (340, 338, 312, 317, 318, 336, 341, 339, 335, 337), (336, 342, 349, 341), (336, 318, 309, 263, 346, 342), (353, 372, 371, 362), (356, 362, 371, 375), (257, 256, 264, 270), (326, 324, 329, 330), (364, 267, 311, 313, 359, 368), (358, 360, 369, 376), (252, 255, 382, 383, 259, 256, 257, 386, 388, 305, 260, 258, 254, 524, 525, 384, 253), (263, 262, 312, 338, 345, 344, 335, 339, 347, 346), (355, 365, 379, 363), (326, 320, 314, 315, 316, 323, 325, 322, 321, 324), (350, 357, 361, 352, 353, 362, 356, 360, 358, 354, 351, 355, 363, 359, 313, 319), (366, 350, 319, 310, 272, 377), (260, 305, 307, 266), (327, 328, 330, 329), (367, 366, 377, 378), (371, 372, 374, 375), (377, 272, 267, 364, 365, 355, 351, 370, 369, 360, 356, 375, 374, 352, 361, 378), (257, 270, 387, 386), (373, 376, 369, 370), (364, 368, 379, 365), (350, 366, 367, 357), (358, 376, 373, 354), (254, 258, 271, 269), (382, 381, 380, 383), (352, 374, 372, 353), (331, 334, 333, 332), (258, 260, 266, 271), (363, 379, 368, 359), (272, 380, 381, 267), (265, 390, 387, 270), (263, 389, 385, 262), (285, 301, 302, 286), (391, 393, 394, 392), (393, 397, 398, 394), (397, 395, 396, 398), (395, 391, 392, 396), (393, 391, 395, 397), (398, 396, 392, 394), (399, 401, 402, 400), (401, 405, 406, 402), (405, 403, 404, 406), (403, 399, 400, 404), (401, 399, 403, 405), (406, 404, 400, 402), (407, 409, 410, 408), (409, 413, 414, 410), (413, 411, 412, 414), (411, 407, 408, 412), (409, 407, 411, 413), (414, 412, 408, 410), (415, 417, 418, 416), (417, 421, 422, 418), (421, 419, 420, 422), (419, 415, 416, 420), (417, 415, 419, 421), (422, 420, 416, 418), (423, 425, 426, 424), (425, 429, 430, 426), (429, 427, 428, 430), (427, 423, 424, 428), (425, 423, 427, 429), (430, 428, 424, 426), (431, 433, 434, 432), (433, 437, 438, 434), (437, 435, 436, 438), (435, 431, 432, 436), (433, 431, 435, 437), (438, 436, 432, 434), (439, 441, 442, 440), (441, 445, 446, 442), (445, 443, 444, 446), (443, 439, 440, 444), (441, 439, 443, 445), (446, 444, 440, 442), (447, 449, 450, 448), (449, 453, 454, 450), (453, 451, 452, 454), (451, 447, 448, 452), (449, 447, 451, 453), (454, 452, 448, 450), (455, 457, 458, 456), (457, 461, 462, 458), (461, 459, 460, 462), (459, 455, 456, 460), (457, 455, 459, 461), (462, 460, 456, 458), (463, 465, 466, 464), (465, 469, 470, 466), (469, 467, 468, 470), (467, 463, 464, 468), (465, 463, 467, 469), (470, 468, 464, 466), (471, 473, 474, 472), (473, 477, 478, 474), (477, 475, 476, 478), (475, 471, 472, 476), (473, 471, 475, 477), (478, 476, 472, 474), (479, 481, 482, 480), (481, 485, 486, 482), (485, 483, 484, 486), (483, 479, 480, 484), (481, 479, 483, 485), (486, 484, 480, 482), (487, 489, 490, 488), (489, 493, 494, 490), (493, 491, 492, 494), (491, 487, 488, 492), (489, 487, 491, 493), (494, 492, 488, 490), (495, 497, 498, 496), (497, 501, 502, 498), (501, 499, 500, 502), (499, 495, 496, 500), (497, 495, 499, 501), (502, 500, 496, 498), (503, 505, 506, 504), (505, 509, 510, 506), (509, 507, 508, 510), (507, 503, 504, 508), (505, 503, 507, 509), (510, 508, 504, 506), (511, 513, 514, 512), (513, 517, 518, 514), (517, 515, 516, 518), (515, 511, 512, 516), (513, 511, 515, 517), (518, 516, 512, 514), (255, 267, 381, 382), (522, 547, 548, 530, 550, 535, 539, 542, 555, 544, 261, 12, 2), (544, 553, 552, 537, 533, 532, 527, 545, 521, 524, 254, 269, 261), (519, 545, 527, 526), (536, 537, 552, 540), (526, 527, 532, 531), (520, 521, 545, 519), (551, 533, 537, 536), (538, 539, 535, 534), (528, 548, 547, 523), (521, 520, 525, 524), (534, 535, 550, 549), (529, 530, 548, 528), (554, 542, 539, 538), (541, 553, 544, 557, 556), (556, 557, 544, 555, 543), (549, 550, 530, 529), (543, 555, 542, 554), (540, 552, 553, 541), (531, 532, 533, 551), (523, 547, 522, 546), (562, 601, 596, 558), (554, 538, 586, 593), (538, 534, 585, 586), (571, 613, 614, 576), (560, 599, 600, 563), (575, 612, 613, 571), (559, 597, 598, 561), (568, 605, 612, 575), (558, 596, 597, 559), (551, 536, 588, 592), (526, 531, 584, 582), (567, 607, 611, 574), (534, 549, 591, 585), (529, 528, 581, 583), (573, 610, 604, 566), (531, 551, 592, 584), (519, 526, 582, 577), (574, 611, 603, 565), (579, 598, 597, 578), (584, 603, 611, 592), (586, 605, 604, 585), (595, 614, 613, 594), (585, 604, 610, 591), (581, 600, 599, 580), (592, 611, 607, 588), (580, 599, 609, 590), (577, 596, 601, 582), (588, 607, 606, 587), (583, 602, 600, 581), (587, 606, 608, 589), (589, 608, 614, 595), (582, 601, 603, 584), (593, 612, 605, 586), (578, 597, 596, 577), (591, 610, 602, 583), (594, 613, 612, 593), (546, 572, 609, 590), (576, 614, 608, 570), (543, 554, 593, 594), (563, 600, 602, 564), (561, 525, 579, 598), (565, 603, 601, 562), (536, 540, 587, 588), (556, 543, 594, 595), (566, 604, 605, 568), (520, 519, 577, 578), (523, 546, 590, 580), (540, 541, 589, 587), (569, 606, 607, 567), (570, 608, 606, 569), (525, 520, 578, 579), (572, 609, 599, 560), (549, 529, 583, 591), (541, 556, 595, 589), (564, 602, 610, 573), (528, 523, 580, 581), (520, 559, 561, 525), (519, 558, 559, 520), (523, 546, 572, 560), (560, 563, 528, 523), (563, 564, 529, 528), (549, 529, 564, 573), (573, 566, 534, 549), (566, 568, 538, 534), (568, 575, 554, 538), (543, 554, 575, 571), (571, 576, 556, 543), (541, 556, 576, 570), (540, 541, 570, 569), (569, 567, 536, 540), (567, 574, 551, 536), (531, 551, 574, 565), (526, 562, 558, 519), (565, 562, 526, 531)])
me_cube_011.use_remesh_preserve_volume = False
me_cube_011.use_remesh_preserve_attributes = False
me_cube_011.use_mirror_vertex_groups = False
me_cube_011.update()
me_cube_007 = bpy.data.meshes.new('Cube.007')
me_cube_007.from_pydata([(-1.0, -1.0, 0.0), (-0.826, -0.826, 0.5), (-1.0, 1.0, 0.0), (-0.826, 0.826, 0.5), (1.0, -1.0, 0.0), (0.826, -0.826, 0.5), (1.0, 1.0, 0.0), (0.826, 0.826, 0.5), (8.033e-09, 0.85, 0.5), (3.094e-08, 0.6375, 1.2), (0.1658, 0.8337, 0.5), (0.1244, 0.6253, 1.2), (0.3253, 0.7853, 0.5), (0.244, 0.589, 1.2), (0.4722, 0.7067, 0.5), (0.3542, 0.5301, 1.2), (0.601, 0.601, 0.5), (0.4508, 0.4508, 1.2), (0.7067, 0.4722, 0.5), (0.5301, 0.3542, 1.2), (0.7853, 0.3253, 0.5), (0.589, 0.244, 1.2), (0.8337, 0.1658, 0.5), (0.6253, 0.1244, 1.2), (0.85, 1.12e-07, 0.5), (0.6375, 1.589e-07, 1.2), (0.8337, -0.1658, 0.5), (0.6253, -0.1244, 1.2), (0.7853, -0.3253, 0.5), (0.589, -0.244, 1.2), (0.7067, -0.4722, 0.5), (0.5301, -0.3542, 1.2), (0.601, -0.601, 0.5), (0.4508, -0.4508, 1.2), (0.4722, -0.7067, 0.5), (0.3542, -0.5301, 1.2), (0.3253, -0.7853, 0.5), (0.244, -0.589, 1.2), (0.1658, -0.8337, 0.5), (0.1244, -0.6253, 1.2), (-2.689e-07, -0.85, 0.5), (-1.768e-07, -0.6375, 1.2), (-0.1658, -0.8337, 0.5), (-0.1244, -0.6253, 1.2), (-0.3253, -0.7853, 0.5), (-0.244, -0.589, 1.2), (-0.4722, -0.7067, 0.5), (-0.3542, -0.5301, 1.2), (-0.601, -0.601, 0.5), (-0.4508, -0.4508, 1.2), (-0.7067, -0.4722, 0.5), (-0.5301, -0.3542, 1.2), (-0.7853, -0.3253, 0.5), (-0.589, -0.244, 1.2), (-0.8337, -0.1658, 0.5), (-0.6253, -0.1244, 1.2), (-0.85, 8.685e-07, 0.5), (-0.6375, 7.264e-07, 1.2), (-0.8337, 0.1658, 0.5), (-0.6253, 0.1244, 1.2), (-0.7853, 0.3253, 0.5), (-0.589, 0.244, 1.2), (-0.7067, 0.4722, 0.5), (-0.5301, 0.3542, 1.2), (-0.601, 0.601, 0.5), (-0.4508, 0.4508, 1.2), (-0.4722, 0.7067, 0.5), (-0.3542, 0.5301, 1.2), (-0.3253, 0.7853, 0.5), (-0.244, 0.589, 1.2), (-0.1658, 0.8337, 0.5), (-0.1244, 0.6253, 1.2), (6.03e-08, 0.6375, 1.7), (0.1244, 0.6253, 1.7), (0.244, 0.589, 1.7), (0.3542, 0.5301, 1.7), (0.4508, 0.4508, 1.7), (0.5301, 0.3542, 1.7), (0.589, 0.244, 1.7), (0.6253, 0.1244, 1.7), (0.6375, 1.589e-07, 1.7), (0.6253, -0.1244, 1.7), (0.589, -0.244, 1.7), (0.5301, -0.3542, 1.7), (0.4508, -0.4508, 1.7), (0.3542, -0.5301, 1.7), (0.244, -0.589, 1.7), (0.1244, -0.6253, 1.7), (-1.474e-07, -0.6375, 1.7), (-0.1244, -0.6253, 1.7), (-0.244, -0.589, 1.7), (-0.3542, -0.5301, 1.7), (-0.4508, -0.4508, 1.7), (-0.5301, -0.3542, 1.7), (-0.589, -0.244, 1.7), (-0.6253, -0.1244, 1.7), (-0.6375, 7.264e-07, 1.7), (-0.6253, 0.1244, 1.7), (-0.589, 0.244, 1.7), (-0.5301, 0.3542, 1.7), (-0.4508, 0.4508, 1.7), (-0.3542, 0.5301, 1.7), (-0.244, 0.589, 1.7), (-0.1244, 0.6253, 1.7), (9.686e-08, 0.3188, 2.516), (0.06219, 0.3126, 2.516), (0.122, 0.2945, 2.516), (0.1771, 0.265, 2.516), (0.2254, 0.2254, 2.516), (0.265, 0.1771, 2.516), (0.2945, 0.122, 2.516), (0.3126, 0.06219, 2.516), (0.3188, 2.322e-07, 2.516), (0.3126, -0.06218, 2.516), (0.2945, -0.122, 2.516), (0.265, -0.1771, 2.516), (0.2254, -0.2254, 2.516), (0.1771, -0.265, 2.516), (0.122, -0.2945, 2.516), (0.06219, -0.3126, 2.516), (-7.004e-09, -0.3187, 2.516), (-0.06219, -0.3126, 2.516), (-0.122, -0.2945, 2.516), (-0.1771, -0.265, 2.516), (-0.2254, -0.2254, 2.516), (-0.265, -0.1771, 2.516), (-0.2945, -0.122, 2.516), (-0.3126, -0.06218, 2.516), (-0.3187, 5.159e-07, 2.516), (-0.3126, 0.06219, 2.516), (-0.2945, 0.122, 2.516), (-0.265, 0.1771, 2.516), (-0.2254, 0.2254, 2.516), (-0.1771, 0.265, 2.516), (-0.122, 0.2945, 2.516), (-0.06218, 0.3126, 2.516), (6.832e-08, 0.1339, 3.323), (6.832e-08, 0.1944, 3.291), (6.832e-08, 0.2475, 3.247), (6.832e-08, 0.291, 3.194), (6.832e-08, 0.3234, 3.134), (6.832e-08, 0.3433, 3.068), (6.832e-08, 0.35, 3.0), (6.832e-08, 0.3433, 2.932), (6.832e-08, 0.1944, 2.709), (0.01332, 0.06697, 3.343), (0.02613, 0.1314, 3.323), (0.03794, 0.1907, 3.291), (0.04828, 0.2427, 3.247), (0.05677, 0.2854, 3.194), (0.06308, 0.3171, 3.134), (0.06697, 0.3367, 3.068), (0.06828, 0.3433, 3.0), (0.06697, 0.3367, 2.932), (0.06308, 0.3171, 2.866), (0.05677, 0.2854, 2.806), (0.04828, 0.2427, 2.753), (0.03794, 0.1907, 2.709), (0.02613, 0.1314, 2.677), (0.05126, 0.1237, 3.323), (0.07441, 0.1796, 3.291), (0.09471, 0.2286, 3.247), (0.1114, 0.2689, 3.194), (0.1237, 0.2987, 3.134), (0.1314, 0.3171, 3.068), (0.1339, 0.3234, 3.0), (0.1314, 0.3171, 2.932), (0.1237, 0.2987, 2.866), (0.1114, 0.2689, 2.806), (0.09471, 0.2286, 2.753), (0.07441, 0.1796, 2.709), (0.05126, 0.1237, 2.677), (0.02613, 0.06308, 2.657), (0.03794, 0.05677, 3.343), (0.07441, 0.1114, 3.323), (0.108, 0.1617, 3.291), (0.1375, 0.2058, 3.247), (0.1617, 0.242, 3.194), (0.1796, 0.2689, 3.134), (0.1907, 0.2854, 3.068), (0.1944, 0.291, 3.0), (0.1907, 0.2854, 2.932), (0.1796, 0.2689, 2.866), (0.1617, 0.242, 2.806), (0.1375, 0.2058, 2.753), (0.108, 0.1617, 2.709), (0.07441, 0.1114, 2.677), (0.09471, 0.09471, 3.323), (0.1375, 0.1375, 3.291), (0.175, 0.175, 3.247), (0.2058, 0.2058, 3.194), (0.2286, 0.2286, 3.134), (0.2427, 0.2427, 3.068), (0.2475, 0.2475, 3.0), (0.2427, 0.2427, 2.932), (0.2286, 0.2286, 2.866), (0.2058, 0.2058, 2.806), (0.175, 0.175, 2.753), (0.1375, 0.1375, 2.709), (0.09471, 0.09471, 2.677), (0.04828, 0.04828, 2.657), (0.1114, 0.07441, 3.323), (0.1617, 0.108, 3.291), (0.2058, 0.1375, 3.247), (0.242, 0.1617, 3.194), (0.2689, 0.1796, 3.134), (0.2854, 0.1907, 3.068), (0.291, 0.1944, 3.0), (0.2854, 0.1907, 2.932), (0.2689, 0.1796, 2.866), (0.242, 0.1617, 2.806), (0.2058, 0.1375, 2.753), (0.1617, 0.108, 2.709), (0.1114, 0.07441, 2.677), (0.06308, 0.02613, 3.343), (0.1237, 0.05126, 3.323), (0.1796, 0.07441, 3.291), (0.2286, 0.09471, 3.247), (0.2689, 0.1114, 3.194), (0.2987, 0.1237, 3.134), (0.3171, 0.1314, 3.068), (0.3234, 0.1339, 3.0), (0.3171, 0.1314, 2.932), (0.2987, 0.1237, 2.866), (0.2689, 0.1114, 2.806), (0.2286, 0.09471, 2.753), (0.1796, 0.07441, 2.709), (0.1237, 0.05126, 2.677), (0.06308, 0.02613, 2.657), (0.1314, 0.02613, 3.323), (0.1907, 0.03794, 3.291), (0.2427, 0.04828, 3.247), (0.2854, 0.05677, 3.194), (0.3171, 0.06308, 3.134), (0.3367, 0.06697, 3.068), (0.3433, 0.06828, 3.0), (0.3367, 0.06697, 2.932), (0.3171, 0.06308, 2.866), (0.2854, 0.05677, 2.806), (0.2427, 0.04828, 2.753), (0.1907, 0.03793, 2.709), (0.1314, 0.02613, 2.677), (0.06697, 0.01332, 2.657), (0.1339, -2.426e-07, 3.323), (0.1944, -2.4e-07, 3.291), (0.2475, -2.426e-07, 3.247), (0.291, -2.478e-07, 3.194), (0.3234, -2.269e-07, 3.134), (0.3433, -2.687e-07, 3.068), (0.35, -2.635e-07, 3.0), (0.3433, -2.687e-07, 2.932), (0.3234, -2.113e-07, 2.866), (0.291, -2.478e-07, 2.806), (0.2475, -2.426e-07, 2.753), (0.1944, -2.504e-07, 2.709), (0.1339, -2.374e-07, 2.677), (0.06697, -0.01332, 3.343), (0.1314, -0.02613, 3.323), (0.1907, -0.03794, 3.291), (0.2427, -0.04828, 3.247), (0.2854, -0.05677, 3.194), (0.3171, -0.06308, 3.134), (0.3367, -0.06697, 3.068), (0.3433, -0.06828, 3.0), (0.3367, -0.06697, 2.932), (0.3171, -0.06308, 2.866), (0.2854, -0.05677, 2.806), (0.2427, -0.04828, 2.753), (0.1907, -0.03794, 2.709), (0.1314, -0.02613, 2.677), (0.06697, -0.01332, 2.657), (0.1237, -0.05126, 3.323), (0.1796, -0.07441, 3.291), (0.2286, -0.09471, 3.247), (0.2689, -0.1114, 3.194), (0.2987, -0.1237, 3.134), (0.3171, -0.1314, 3.068), (0.3234, -0.1339, 3.0), (0.3171, -0.1314, 2.932), (0.2987, -0.1237, 2.866), (0.2689, -0.1114, 2.806), (0.2286, -0.09471, 2.753), (0.1796, -0.07441, 2.709), (0.1237, -0.05126, 2.677), (0.05677, -0.03794, 3.343), (0.1114, -0.07441, 3.323), (0.1617, -0.108, 3.291), (0.2058, -0.1375, 3.247), (0.242, -0.1617, 3.194), (0.2689, -0.1796, 3.134), (0.2854, -0.1907, 3.068), (0.291, -0.1944, 3.0), (0.2854, -0.1907, 2.932), (0.2689, -0.1796, 2.866), (0.242, -0.1617, 2.806), (0.2058, -0.1375, 2.753), (0.1617, -0.108, 2.709), (0.1114, -0.07441, 2.677), (0.04828, -0.04828, 3.343), (0.09471, -0.09471, 3.323), (0.1375, -0.1375, 3.291), (0.175, -0.175, 3.247), (0.2058, -0.2058, 3.194), (0.2286, -0.2286, 3.134), (0.2427, -0.2427, 3.068), (0.2475, -0.2475, 3.0), (0.2427, -0.2427, 2.932), (0.2286, -0.2286, 2.866), (0.2058, -0.2058, 2.806), (0.175, -0.175, 2.753), (0.1375, -0.1375, 2.709), (0.09471, -0.09471, 2.677), (0.04828, -0.04828, 2.657), (0.03794, -0.05677, 3.343), (0.07441, -0.1114, 3.323), (0.108, -0.1617, 3.291), (0.1375, -0.2058, 3.247), (0.1617, -0.242, 3.194), (0.1796, -0.2689, 3.134), (0.1907, -0.2854, 3.068), (0.1944, -0.291, 3.0), (0.1907, -0.2854, 2.932), (0.1796, -0.2689, 2.866), (0.1617, -0.242, 2.806), (0.1375, -0.2058, 2.753), (0.108, -0.1617, 2.709), (0.07441, -0.1114, 2.677), (6.832e-08, -2.449e-07, 2.65), (0.05126, -0.1237, 3.323), (0.07441, -0.1796, 3.291), (0.09471, -0.2286, 3.247), (0.1114, -0.2689, 3.194), (0.1237, -0.2987, 3.134), (0.1314, -0.3171, 3.068), (0.1339, -0.3234, 3.0), (0.1314, -0.3171, 2.932), (0.1237, -0.2987, 2.866), (0.1114, -0.2689, 2.806), (0.09471, -0.2286, 2.753), (0.07441, -0.1796, 2.709), (0.05126, -0.1237, 2.677), (0.02613, -0.06308, 2.657), (0.01332, -0.06697, 3.343), (0.02613, -0.1314, 3.323), (0.03794, -0.1907, 3.291), (0.04828, -0.2427, 3.247), (0.05677, -0.2854, 3.194), (0.06308, -0.3171, 3.134), (0.06697, -0.3367, 3.068), (0.06828, -0.3433, 3.0), (0.06697, -0.3367, 2.932), (0.06308, -0.3171, 2.866), (0.05677, -0.2854, 2.806), (0.04828, -0.2427, 2.753), (0.03794, -0.1907, 2.709), (0.02613, -0.1314, 2.677), (8.275e-08, -0.1339, 3.323), (7.753e-08, -0.1944, 3.291), (5.928e-08, -0.2475, 3.247), (3.842e-08, -0.291, 3.194), (9.057e-08, -0.3234, 3.134), (3.842e-08, -0.3433, 3.068), (3.32e-08, -0.35, 3.0), (3.842e-08, -0.3433, 2.932), (9.057e-08, -0.3234, 2.866), (3.842e-08, -0.291, 2.806), (5.928e-08, -0.2475, 2.753), (6.45e-08, -0.1944, 2.709), (6.971e-08, -0.1339, 2.677), (-0.01332, -0.06697, 3.343), (-0.02613, -0.1314, 3.323), (-0.03794, -0.1907, 3.291), (-0.04828, -0.2427, 3.247), (-0.05677, -0.2854, 3.194), (-0.06308, -0.3171, 3.134), (-0.06697, -0.3367, 3.068), (-0.06828, -0.3433, 3.0), (-0.06697, -0.3367, 2.932), (-0.06308, -0.3171, 2.866), (-0.05677, -0.2854, 2.806), (-0.04828, -0.2427, 2.753), (-0.03794, -0.1907, 2.709), (-0.02613, -0.1314, 2.677), (-0.01332, -0.06697, 2.657), (-0.05126, -0.1237, 3.323), (-0.07441, -0.1796, 3.291), (-0.09471, -0.2286, 3.247), (-0.1114, -0.2689, 3.194), (-0.1237, -0.2987, 3.134), (-0.1314, -0.3171, 3.068), (-0.1339, -0.3234, 3.0), (-0.1314, -0.3171, 2.932), (-0.1237, -0.2987, 2.866), (-0.1114, -0.2689, 2.806), (-0.09471, -0.2286, 2.753), (-0.07441, -0.1796, 2.709), (-0.05126, -0.1237, 2.677), (-0.03794, -0.05677, 3.343), (-0.07441, -0.1114, 3.323), (-0.108, -0.1617, 3.291), (-0.1375, -0.2058, 3.247), (-0.1617, -0.242, 3.194), (-0.1796, -0.2689, 3.134), (-0.1907, -0.2854, 3.068), (-0.1944, -0.291, 3.0), (-0.1907, -0.2854, 2.932), (-0.1796, -0.2689, 2.866), (-0.1617, -0.242, 2.806), (-0.1375, -0.2058, 2.753), (-0.108, -0.1617, 2.709), (-0.07441, -0.1114, 2.677), (-1.232e-08, -3.256e-07, 3.35), (-0.04828, -0.04828, 3.343), (-0.09471, -0.09471, 3.323), (-0.1375, -0.1375, 3.291), (-0.175, -0.175, 3.247), (-0.2058, -0.2058, 3.194), (-0.2286, -0.2286, 3.134), (-0.2427, -0.2427, 3.068), (-0.2475, -0.2475, 3.0), (-0.2427, -0.2427, 2.932), (-0.2286, -0.2286, 2.866), (-0.2058, -0.2058, 2.806), (-0.175, -0.175, 2.753), (-0.1375, -0.1375, 2.709), (-0.09471, -0.09471, 2.677), (-0.04828, -0.04828, 2.657), (-0.1114, -0.07441, 3.323), (-0.1617, -0.108, 3.291), (-0.2058, -0.1375, 3.247), (-0.242, -0.1617, 3.194), (-0.2689, -0.1796, 3.134), (-0.2854, -0.1907, 3.068), (-0.291, -0.1944, 3.0), (-0.2854, -0.1907, 2.932), (-0.2689, -0.1796, 2.866), (-0.242, -0.1617, 2.806), (-0.2058, -0.1375, 2.753), (-0.1617, -0.108, 2.709), (-0.1114, -0.07441, 2.677), (-0.06308, -0.02613, 3.343), (-0.1237, -0.05126, 3.323), (-0.1796, -0.07441, 3.291), (-0.2286, -0.09471, 3.247), (-0.2689, -0.1114, 3.194), (-0.2987, -0.1237, 3.134), (-0.3171, -0.1314, 3.068), (-0.3234, -0.1339, 3.0), (-0.3171, -0.1314, 2.932), (-0.2987, -0.1237, 2.866), (-0.2689, -0.1114, 2.806), (-0.2286, -0.09471, 2.753), (-0.1796, -0.07441, 2.709), (-0.1237, -0.05126, 2.677), (-0.06308, -0.02613, 2.657), (-0.1314, -0.02613, 3.323), (-0.1907, -0.03794, 3.291), (-0.2427, -0.04828, 3.247), (-0.2854, -0.05677, 3.194), (-0.3171, -0.06308, 3.134), (-0.3367, -0.06697, 3.068), (-0.3433, -0.06828, 3.0), (-0.3367, -0.06697, 2.932), (-0.3171, -0.06308, 2.866), (-0.2854, -0.05677, 2.806), (-0.2427, -0.04828, 2.753), (-0.1907, -0.03794, 2.709), (-0.1314, -0.02613, 2.677), (-0.06828, -2.4e-07, 3.343), (-0.1339, -2.296e-07, 3.323), (-0.1944, -2.296e-07, 3.291), (-0.2475, -1.957e-07, 3.247), (-0.291, -1.8e-07, 3.194), (-0.3234, -2.426e-07, 3.134), (-0.3433, -1.644e-07, 3.068), (-0.35, -1.8e-07, 3.0), (-0.3433, -1.644e-07, 2.932), (-0.3234, -2.426e-07, 2.866), (-0.291, -1.8e-07, 2.806), (-0.2475, -1.957e-07, 2.753), (-0.1944, -2.217e-07, 2.709), (-0.1339, -2.191e-07, 2.677), (-0.06828, -2.413e-07, 2.657), (-0.06697, 0.01332, 3.343), (-0.1314, 0.02613, 3.323), (-0.1907, 0.03794, 3.291), (-0.2427, 0.04828, 3.247), (-0.2854, 0.05677, 3.194), (-0.3171, 0.06308, 3.134), (-0.3367, 0.06697, 3.068), (-0.3433, 0.06828, 3.0), (-0.3367, 0.06697, 2.932), (-0.3171, 0.06308, 2.866), (-0.2854, 0.05677, 2.806), (-0.2427, 0.04828, 2.753), (-0.1907, 0.03794, 2.709), (-0.1314, 0.02613, 2.677), (-0.1237, 0.05126, 3.323), (-0.1796, 0.07441, 3.291), (-0.2286, 0.09471, 3.247), (-0.2689, 0.1114, 3.194), (-0.2987, 0.1237, 3.134), (-0.3171, 0.1314, 3.068), (-0.3234, 0.1339, 3.0), (-0.3171, 0.1314, 2.932), (-0.2987, 0.1237, 2.866), (-0.2689, 0.1114, 2.806), (-0.2286, 0.09471, 2.753), (-0.1796, 0.07441, 2.709), (-0.1237, 0.05126, 2.677), (-0.06308, 0.02613, 2.657), (-0.05677, 0.03794, 3.343), (-0.1114, 0.07441, 3.323), (-0.1617, 0.108, 3.291), (-0.2058, 0.1375, 3.247), (-0.242, 0.1617, 3.194), (-0.2689, 0.1796, 3.134), (-0.2854, 0.1907, 3.068), (-0.291, 0.1944, 3.0), (-0.2854, 0.1907, 2.932), (-0.2689, 0.1796, 2.866), (-0.242, 0.1617, 2.806), (-0.2058, 0.1375, 2.753), (-0.1617, 0.108, 2.709), (-0.1114, 0.07441, 2.677), (-0.09471, 0.09471, 3.323), (-0.1375, 0.1375, 3.291), (-0.175, 0.175, 3.247), (-0.2058, 0.2058, 3.194), (-0.2286, 0.2286, 3.134), (-0.2427, 0.2427, 3.068), (-0.2475, 0.2475, 3.0), (-0.2427, 0.2427, 2.932), (-0.2286, 0.2286, 2.866), (-0.2058, 0.2058, 2.806), (-0.175, 0.175, 2.753), (-0.1375, 0.1375, 2.709), (-0.09471, 0.09471, 2.677), (-0.07441, 0.1114, 3.323), (-0.108, 0.1617, 3.291), (-0.1375, 0.2058, 3.247), (-0.1617, 0.242, 3.194), (-0.1796, 0.2689, 3.134), (-0.1907, 0.2854, 3.068), (-0.1944, 0.291, 3.0), (-0.1907, 0.2854, 2.932), (-0.1796, 0.2689, 2.866), (-0.1617, 0.242, 2.806), (-0.1375, 0.2058, 2.753), (-0.108, 0.1617, 2.709), (-0.07441, 0.1114, 2.677), (-0.03794, 0.05677, 2.657), (-0.02613, 0.06308, 3.343), (-0.05126, 0.1237, 3.323), (-0.07441, 0.1796, 3.291), (-0.09471, 0.2286, 3.247), (-0.1114, 0.2689, 3.194), (-0.1237, 0.2987, 3.134), (-0.1314, 0.3171, 3.068), (-0.1339, 0.3234, 3.0), (-0.1314, 0.3171, 2.932), (-0.1237, 0.2987, 2.866), (-0.1114, 0.2689, 2.806), (-0.09471, 0.2286, 2.753), (-0.07441, 0.1796, 2.709), (-0.05126, 0.1237, 2.677), (-0.02613, 0.1314, 3.323), (-0.03794, 0.1907, 3.291), (-0.04828, 0.2427, 3.247), (-0.05677, 0.2854, 3.194), (-0.06308, 0.3171, 3.134), (-0.06697, 0.3367, 3.068), (-0.06828, 0.3433, 3.0), (-0.06697, 0.3367, 2.932), (-0.06308, 0.3171, 2.866), (-0.05677, 0.2854, 2.806), (-0.04828, 0.2427, 2.753), (-0.03794, 0.1907, 2.709), (-0.02613, 0.1314, 2.677), (-0.01332, 0.06697, 2.657), (9.057e-08, 0.3234, 2.866), (1.636e-07, 0.291, 2.806), (1.219e-07, 0.2475, 2.753), (9.579e-08, 0.1339, 2.677), (-0.8724, 0.0, 0.5), (0.0, 0.8724, 0.5), (0.8724, 0.0, 0.5), (0.0, -0.8724, 0.5), (0.0, 0.0, 0.5)], [], [(0, 1, 584, 3, 2), (2, 3, 585, 7, 6), (6, 7, 586, 5, 4), (4, 5, 587, 1, 0), (2, 6, 4, 0), (588, 584, 1, 587), (8, 9, 11, 10), (10, 11, 13, 12), (12, 13, 15, 14), (14, 15, 17, 16), (16, 17, 19, 18), (18, 19, 21, 20), (20, 21, 23, 22), (22, 23, 25, 24), (24, 25, 27, 26), (26, 27, 29, 28), (28, 29, 31, 30), (30, 31, 33, 32), (32, 33, 35, 34), (34, 35, 37, 36), (36, 37, 39, 38), (38, 39, 41, 40), (40, 41, 43, 42), (42, 43, 45, 44), (44, 45, 47, 46), (46, 47, 49, 48), (48, 49, 51, 50), (50, 51, 53, 52), (52, 53, 55, 54), (54, 55, 57, 56), (56, 57, 59, 58), (58, 59, 61, 60), (60, 61, 63, 62), (62, 63, 65, 64), (64, 65, 67, 66), (66, 67, 69, 68), (35, 33, 84, 85), (68, 69, 71, 70), (70, 71, 9, 8), (8, 10, 12, 14, 16, 18, 20, 22, 24, 26, 28, 30, 32, 34, 36, 38, 40, 42, 44, 46, 48, 50, 52, 54, 56, 58, 60, 62, 64, 66, 68, 70), (82, 81, 113, 114), (53, 51, 93, 94), (71, 69, 102, 103), (27, 25, 80, 81), (45, 43, 89, 90), (63, 61, 98, 99), (19, 17, 76, 77), (37, 35, 85, 86), (11, 9, 72, 73), (55, 53, 94, 95), (9, 71, 103, 72), (29, 27, 81, 82), (47, 45, 90, 91), (65, 63, 99, 100), (21, 19, 77, 78), (39, 37, 86, 87), (57, 55, 95, 96), (13, 11, 73, 74), (31, 29, 82, 83), (49, 47, 91, 92), (67, 65, 100, 101), (23, 21, 78, 79), (41, 39, 87, 88), (59, 57, 96, 97), (15, 13, 74, 75), (33, 31, 83, 84), (51, 49, 92, 93), (69, 67, 101, 102), (25, 23, 79, 80), (43, 41, 88, 89), (61, 59, 97, 98), (17, 15, 75, 76), (105, 104, 135, 134, 133, 132, 131, 130, 129, 128, 127, 126, 125, 124, 123, 122, 121, 120, 119, 118, 117, 116, 115, 114, 113, 112, 111, 110, 109, 108, 107, 106), (96, 95, 127, 128), (83, 82, 114, 115), (97, 96, 128, 129), (84, 83, 115, 116), (98, 97, 129, 130), (85, 84, 116, 117), (99, 98, 130, 131), (86, 85, 117, 118), (73, 72, 104, 105), (100, 99, 131, 132), (87, 86, 118, 119), (74, 73, 105, 106), (101, 100, 132, 133), (88, 87, 119, 120), (75, 74, 106, 107), (102, 101, 133, 134), (89, 88, 120, 121), (76, 75, 107, 108), (103, 102, 134, 135), (90, 89, 121, 122), (77, 76, 108, 109), (72, 103, 135, 104), (91, 90, 122, 123), (78, 77, 109, 110), (92, 91, 123, 124), (79, 78, 110, 111), (93, 92, 124, 125), (80, 79, 111, 112), (94, 93, 125, 126), (81, 80, 112, 113), (95, 94, 126, 127), (142, 141, 151, 152), (143, 142, 152, 153), (511, 552, 553, 538, 525, 512), (580, 143, 153, 154), (137, 136, 146, 147), (581, 580, 154, 155), (138, 137, 147, 148), (582, 581, 155, 156), (139, 138, 148, 149), (144, 582, 156, 157), (140, 139, 149, 150), (583, 144, 157, 158), (141, 140, 150, 151), (158, 157, 170, 171), (151, 150, 163, 164), (396, 410, 425, 426, 383, 382), (152, 151, 164, 165), (153, 152, 165, 166), (467, 481, 482, 454, 453), (154, 153, 166, 167), (147, 146, 159, 160), (155, 154, 167, 168), (148, 147, 160, 161), (156, 155, 168, 169), (149, 148, 161, 162), (157, 156, 169, 170), (150, 149, 162, 163), (168, 167, 182, 183), (161, 160, 175, 176), (169, 168, 183, 184), (162, 161, 176, 177), (170, 169, 184, 185), (163, 162, 177, 178), (171, 170, 185, 186), (164, 163, 178, 179), (165, 164, 179, 180), (166, 165, 180, 181), (167, 166, 181, 182), (160, 159, 174, 175), (180, 179, 192, 193), (181, 180, 193, 194), (213, 227, 241, 242, 228, 200, 199), (182, 181, 194, 195), (175, 174, 187, 188), (183, 182, 195, 196), (176, 175, 188, 189), (184, 183, 196, 197), (177, 176, 189, 190), (185, 184, 197, 198), (178, 177, 190, 191), (186, 185, 198, 199), (179, 178, 191, 192), (189, 188, 202, 203), (197, 196, 210, 211), (190, 189, 203, 204), (198, 197, 211, 212), (191, 190, 204, 205), (199, 198, 212, 213), (192, 191, 205, 206), (565, 578, 579, 551, 550), (193, 192, 206, 207), (194, 193, 207, 208), (313, 342, 343, 328, 314), (195, 194, 208, 209), (188, 187, 201, 202), (196, 195, 209, 210), (207, 206, 220, 221), (208, 207, 221, 222), (209, 208, 222, 223), (202, 201, 215, 216), (210, 209, 223, 224), (203, 202, 216, 217), (211, 210, 224, 225), (204, 203, 217, 218), (212, 211, 225, 226), (205, 204, 218, 219), (213, 212, 226, 227), (206, 205, 219, 220), (225, 224, 238, 239), (218, 217, 231, 232), (226, 225, 239, 240), (219, 218, 232, 233), (227, 226, 240, 241), (220, 219, 233, 234), (214, 256, 257, 243, 229, 215), (221, 220, 234, 235), (222, 221, 235, 236), (397, 412, 413, 398, 384, 370, 369), (223, 222, 236, 237), (216, 215, 229, 230), (224, 223, 237, 238), (217, 216, 230, 231), (482, 510, 551, 579, 327, 454), (236, 235, 249, 250), (237, 236, 250, 251), (230, 229, 243, 244), (238, 237, 251, 252), (231, 230, 244, 245), (239, 238, 252, 253), (232, 231, 245, 246), (240, 239, 253, 254), (233, 232, 246, 247), (241, 240, 254, 255), (234, 233, 247, 248), (235, 234, 248, 249), (246, 245, 259, 260), (254, 253, 267, 268), (247, 246, 260, 261), (255, 254, 268, 269), (248, 247, 261, 262), (249, 248, 262, 263), (250, 249, 263, 264), (251, 250, 264, 265), (244, 243, 257, 258), (252, 251, 265, 266), (245, 244, 258, 259), (253, 252, 266, 267), (264, 263, 277, 278), (342, 369, 370, 356, 343), (265, 264, 278, 279), (258, 257, 271, 272), (266, 265, 279, 280), (259, 258, 272, 273), (267, 266, 280, 281), (260, 259, 273, 274), (268, 267, 281, 282), (261, 260, 274, 275), (269, 268, 282, 283), (262, 261, 275, 276), (355, 368, 382, 383, 341, 340), (263, 262, 276, 277), (282, 281, 295, 296), (275, 274, 288, 289), (283, 282, 296, 297), (276, 275, 289, 290), (256, 284, 285, 271, 257), (277, 276, 290, 291), (278, 277, 291, 292), (279, 278, 292, 293), (272, 271, 285, 286), (280, 279, 293, 294), (273, 272, 286, 287), (281, 280, 294, 295), (274, 273, 287, 288), (293, 292, 306, 307), (286, 285, 299, 300), (294, 293, 307, 308), (287, 286, 300, 301), (295, 294, 308, 309), (288, 287, 301, 302), (296, 295, 309, 310), (289, 288, 302, 303), (297, 296, 310, 311), (290, 289, 303, 304), (291, 290, 304, 305), (200, 228, 327, 579, 172), (292, 291, 305, 306), (311, 310, 325, 326), (304, 303, 318, 319), (298, 313, 314, 299, 285, 284), (305, 304, 319, 320), (306, 305, 320, 321), (307, 306, 321, 322), (300, 299, 314, 315), (308, 307, 322, 323), (301, 300, 315, 316), (309, 308, 323, 324), (302, 301, 316, 317), (310, 309, 324, 325), (303, 302, 317, 318), (315, 314, 328, 329), (323, 322, 336, 337), (316, 315, 329, 330), (324, 323, 337, 338), (317, 316, 330, 331), (325, 324, 338, 339), (318, 317, 331, 332), (326, 325, 339, 340), (319, 318, 332, 333), (320, 319, 333, 334), (321, 320, 334, 335), (322, 321, 335, 336), (333, 332, 347, 348), (186, 199, 200, 172, 171), (334, 333, 348, 349), (412, 397, 411, 483, 468, 440), (335, 334, 349, 350), (336, 335, 350, 351), (329, 328, 343, 344), (337, 336, 351, 352), (330, 329, 344, 345), (338, 337, 352, 353), (331, 330, 345, 346), (339, 338, 353, 354), (332, 331, 346, 347), (340, 339, 354, 355), (352, 351, 364, 365), (345, 344, 357, 358), (353, 352, 365, 366), (346, 345, 358, 359), (354, 353, 366, 367), (347, 346, 359, 360), (355, 354, 367, 368), (348, 347, 360, 361), (349, 348, 361, 362), (350, 349, 362, 363), (351, 350, 363, 364), (344, 343, 356, 357), (552, 145, 146, 136, 566, 553), (362, 361, 375, 376), (363, 362, 376, 377), (364, 363, 377, 378), (357, 356, 370, 371), (365, 364, 378, 379), (358, 357, 371, 372), (366, 365, 379, 380), (359, 358, 372, 373), (367, 366, 380, 381), (360, 359, 373, 374), (368, 367, 381, 382), (361, 360, 374, 375), (372, 371, 385, 386), (380, 379, 393, 394), (373, 372, 386, 387), (381, 380, 394, 395), (374, 373, 387, 388), (382, 381, 395, 396), (375, 374, 388, 389), (376, 375, 389, 390), (377, 376, 390, 391), (483, 511, 512, 497, 484, 469, 468), (378, 377, 391, 392), (371, 370, 384, 385), (379, 378, 392, 393), (390, 389, 403, 404), (173, 145, 552, 411, 214), (391, 390, 404, 405), (145, 173, 174, 159, 146), (392, 391, 405, 406), (385, 384, 398, 399), (393, 392, 406, 407), (386, 385, 399, 400), (394, 393, 407, 408), (387, 386, 400, 401), (395, 394, 408, 409), (388, 387, 401, 402), (396, 395, 409, 410), (389, 388, 402, 403), (408, 407, 422, 423), (401, 400, 415, 416), (409, 408, 423, 424), (402, 401, 416, 417), (410, 409, 424, 425), (403, 402, 417, 418), (537, 550, 551, 510, 509, 524), (404, 403, 418, 419), (511, 483, 411, 552), (405, 404, 419, 420), (406, 405, 420, 421), (399, 398, 413, 414), (407, 406, 421, 422), (400, 399, 414, 415), (583, 158, 171, 172, 579, 578), (420, 419, 433, 434), (439, 453, 454, 426, 425), (421, 420, 434, 435), (414, 413, 427, 428), (422, 421, 435, 436), (415, 414, 428, 429), (423, 422, 436, 437), (416, 415, 429, 430), (424, 423, 437, 438), (417, 416, 430, 431), (425, 424, 438, 439), (418, 417, 431, 432), (440, 468, 469, 455, 441), (419, 418, 432, 433), (438, 437, 451, 452), (431, 430, 444, 445), (439, 438, 452, 453), (432, 431, 445, 446), (433, 432, 446, 447), (434, 433, 447, 448), (435, 434, 448, 449), (428, 427, 441, 442), (436, 435, 449, 450), (429, 428, 442, 443), (437, 436, 450, 451), (430, 429, 443, 444), (449, 448, 462, 463), (442, 441, 455, 456), (450, 449, 463, 464), (443, 442, 456, 457), (451, 450, 464, 465), (444, 443, 457, 458), (452, 451, 465, 466), (445, 444, 458, 459), (453, 452, 466, 467), (446, 445, 459, 460), (496, 509, 510, 482, 481), (447, 446, 460, 461), (448, 447, 461, 462), (459, 458, 472, 473), (467, 466, 480, 481), (460, 459, 473, 474), (461, 460, 474, 475), (462, 461, 475, 476), (463, 462, 476, 477), (456, 455, 469, 470), (464, 463, 477, 478), (457, 456, 470, 471), (465, 464, 478, 479), (458, 457, 471, 472), (466, 465, 479, 480), (477, 476, 491, 492), (470, 469, 484, 485), (478, 477, 492, 493), (471, 470, 485, 486), (479, 478, 493, 494), (472, 471, 486, 487), (480, 479, 494, 495), (473, 472, 487, 488), (481, 480, 495, 496), (474, 473, 488, 489), (475, 474, 489, 490), (476, 475, 490, 491), (313, 298, 411, 397, 369, 342), (496, 495, 508, 509), (489, 488, 501, 502), (490, 489, 502, 503), (491, 490, 503, 504), (492, 491, 504, 505), (485, 484, 497, 498), (493, 492, 505, 506), (486, 485, 498, 499), (494, 493, 506, 507), (487, 486, 499, 500), (495, 494, 507, 508), (488, 487, 500, 501), (498, 497, 512, 513), (506, 505, 520, 521), (499, 498, 513, 514), (507, 506, 521, 522), (500, 499, 514, 515), (508, 507, 522, 523), (501, 500, 515, 516), (509, 508, 523, 524), (502, 501, 516, 517), (297, 311, 312, 270, 269, 283), (503, 502, 517, 518), (383, 426, 454, 327, 341), (504, 503, 518, 519), (505, 504, 519, 520), (517, 516, 529, 530), (326, 340, 341, 312, 311), (518, 517, 530, 531), (519, 518, 531, 532), (412, 440, 441, 427, 413), (520, 519, 532, 533), (513, 512, 525, 526), (521, 520, 533, 534), (514, 513, 526, 527), (522, 521, 534, 535), (515, 514, 527, 528), (523, 522, 535, 536), (516, 515, 528, 529), (524, 523, 536, 537), (534, 533, 546, 547), (527, 526, 539, 540), (535, 534, 547, 548), (528, 527, 540, 541), (536, 535, 548, 549), (529, 528, 541, 542), (537, 536, 549, 550), (530, 529, 542, 543), (531, 530, 543, 544), (256, 214, 411, 298, 284), (532, 531, 544, 545), (533, 532, 545, 546), (526, 525, 538, 539), (544, 543, 558, 559), (545, 544, 559, 560), (173, 214, 215, 201, 187, 174), (546, 545, 560, 561), (539, 538, 553, 554), (547, 546, 561, 562), (540, 539, 554, 555), (548, 547, 562, 563), (541, 540, 555, 556), (549, 548, 563, 564), (542, 541, 556, 557), (550, 549, 564, 565), (543, 542, 557, 558), (563, 562, 575, 576), (556, 555, 568, 569), (564, 563, 576, 577), (557, 556, 569, 570), (565, 564, 577, 578), (558, 557, 570, 571), (559, 558, 571, 572), (560, 559, 572, 573), (561, 560, 573, 574), (554, 553, 566, 567), (562, 561, 574, 575), (555, 554, 567, 568), (270, 312, 341, 327, 228, 242), (573, 572, 142, 143), (574, 573, 143, 580), (567, 566, 136, 137), (575, 574, 580, 581), (568, 567, 137, 138), (576, 575, 581, 582), (569, 568, 138, 139), (577, 576, 582, 144), (570, 569, 139, 140), (578, 577, 144, 583), (571, 570, 140, 141), (255, 269, 270, 242, 241), (572, 571, 141, 142), (586, 588, 587, 5), (7, 585, 588, 586), (585, 3, 584, 588)])
me_cube_007.use_remesh_preserve_volume = False
me_cube_007.use_remesh_preserve_attributes = False
me_cube_007.use_mirror_vertex_groups = False
me_cube_007.update()
me_cube_006 = bpy.data.meshes.new('Cube.006')
me_cube_006.from_pydata([(-1.006, -0.9776, -0.007954), (-0.3557, -0.3276, 1.992), (-1.006, 1.022, -0.007954), (0.9943, -0.9776, -0.007954), (0.3443, -0.9776, 1.992), (0.9943, 1.022, -0.007954), (-0.3557, -0.9776, 1.992), (-1.006, -0.3276, 1.992), (-1.006, 0.3724, 1.992), (0.1693, -0.8151, 2.492), (-0.1807, -0.8151, 2.492), (-0.1807, -0.173, 2.492), (0.1693, 0.177, 2.492), (-0.8213, -0.173, 2.492), (-0.8213, 0.177, 2.492)], [], [(8, 7, 13, 14), (4, 6, 1, 0, 3), (5, 12, 9, 4, 3), (8, 14, 12, 5, 2), (3, 0, 2, 5), (12, 14, 13, 11, 10, 9), (1, 6, 10, 11), (7, 8, 2, 0), (7, 1, 11, 13), (6, 4, 9, 10), (0, 6, 1), (7, 0, 1)])
me_cube_006.use_remesh_preserve_volume = False
me_cube_006.use_remesh_preserve_attributes = False
me_cube_006.use_mirror_vertex_groups = False
me_cube_006.update()
me_cube_005 = bpy.data.meshes.new('Cube.005')
me_cube_005.from_pydata([(-1.006, -0.9776, -0.007954), (-1.006, 1.022, -0.007954), (0.9943, -0.9776, -0.007954), (0.3443, -0.3276, 1.992), (0.9943, 1.022, -0.007954), (-0.3557, 1.022, 1.992), (-0.3557, -0.9776, 1.992), (0.3443, 1.022, 1.992), (0.3443, -0.9776, 1.992), (-1.006, -0.3276, 1.992), (0.9943, -0.3276, 1.992), (-0.3557, -0.3276, 1.992), (-1.006, 0.3724, 1.992), (0.9943, 0.3724, 1.992), (-0.3557, 0.3724, 1.992), (0.3443, 0.3724, 1.992), (0.1693, -0.7933, 2.492), (-0.1807, -0.7933, 2.492), (-0.1807, -0.173, 2.492), (-0.1807, 0.8139, 2.492), (0.1693, 0.8139, 2.492), (0.1693, -0.173, 2.492), (0.8074, 0.177, 2.492), (0.8074, -0.173, 2.492), (-0.1807, 0.177, 2.492), (0.1693, 0.177, 2.492), (-0.8432, -0.173, 2.492), (-0.8432, 0.177, 2.492)], [], [(20, 19, 24, 27, 26, 18, 17, 16, 21, 23, 22, 25), (9, 12, 14, 1, 0, 11), (5, 7, 15, 4, 1, 14), (13, 15, 25, 22), (8, 6, 11, 0, 2, 3), (14, 1, 12), (11, 6, 17, 18), (15, 7, 20, 25), (6, 8, 16, 17), (4, 15, 13, 10, 3, 2), (2, 0, 1, 4), (9, 0, 11), (8, 3, 21, 16), (5, 1, 14), (9, 11, 18, 26), (14, 12, 27, 24), (7, 5, 19, 20), (3, 10, 23, 21), (12, 9, 26, 27), (10, 13, 22, 23), (5, 14, 24, 19), (0, 6, 11), (8, 2, 3), (3, 2, 10), (13, 4, 15), (15, 4, 7)])
me_cube_005.use_remesh_preserve_volume = False
me_cube_005.use_remesh_preserve_attributes = False
me_cube_005.use_mirror_vertex_groups = False
me_cube_005.update()
me_cube_004 = bpy.data.meshes.new('Cube.004')
me_cube_004.from_pydata([(-0.1807, -0.1771, 2.492), (-0.1807, -0.7974, 2.492), (0.1693, -0.7974, 2.492), (0.9943, 0.3682, 1.992), (-1.006, 0.3682, 1.992), (0.9943, -0.3318, 1.992), (-1.006, -0.3318, 1.992), (0.3443, -0.9818, 1.992), (-0.3557, -0.9818, 1.992), (0.9943, 1.018, -0.007954), (0.3443, -0.3318, 1.992), (0.9943, -0.9818, -0.007954), (-1.006, 1.018, -0.007954), (-0.3557, -0.3318, 1.992), (-1.006, -0.9818, -0.007954), (0.1693, -0.1771, 2.492), (0.8074, 0.1729, 2.492), (0.8074, -0.1771, 2.492), (-0.8432, -0.1771, 2.492), (-0.8432, 0.1729, 2.492)], [], [(6, 14, 13), (8, 7, 2, 1), (13, 8, 1, 0), (11, 14, 12, 9), (7, 10, 15, 2), (6, 4, 12, 14), (9, 12, 4, 19, 16, 3), (7, 8, 13, 14, 11, 10), (16, 19, 18, 0, 1, 2, 15, 17), (11, 9, 3, 5), (6, 13, 0, 18), (10, 5, 17, 15), (4, 6, 18, 19), (5, 3, 16, 17), (14, 8, 13), (7, 11, 10), (10, 11, 5)])
me_cube_004.use_remesh_preserve_volume = False
me_cube_004.use_remesh_preserve_attributes = False
me_cube_004.use_mirror_vertex_groups = False
me_cube_004.update()
me_cube_001 = bpy.data.meshes.new('Cube.001')
me_cube_001.from_pydata([(-1.006, -0.9776, -0.007954), (-0.3557, -0.9776, 1.992), (-1.006, 1.022, -0.007954), (-0.3557, 1.022, 1.992), (0.9943, -0.9776, -0.007954), (0.3443, -0.9776, 1.992), (0.9943, 1.022, -0.007954), (0.3443, 1.022, 1.992), (-0.3557, 0.7724, 1.992), (0.3443, -0.7276, 1.992), (-0.3557, -0.2276, 1.992), (0.3443, 0.2724, 1.992), (-0.3557, 0.2724, 1.992), (0.3443, -0.2276, 1.992), (-0.3557, -0.7276, 1.992), (0.3443, 0.7724, 1.992), (-0.1807, -0.6026, 2.492), (0.1693, -0.3526, 2.492), (-0.1807, 0.3974, 2.492), (0.1693, 0.6474, 2.492), (-0.1807, 0.6474, 2.492), (0.1693, 0.3974, 2.492), (0.1693, -0.6026, 2.492), (-0.1807, -0.3526, 2.492)], [], [(14, 16, 23, 10, 12, 18, 20, 8, 3, 2, 0, 1), (2, 3, 7, 6), (13, 17, 22, 9, 5, 4, 6, 7, 15, 19, 21, 11), (4, 5, 1, 0), (2, 6, 4, 0), (13, 11, 12, 10), (9, 14, 1, 5), (10, 23, 17, 13), (7, 3, 8, 15), (15, 8, 20, 19), (11, 21, 18, 12), (9, 22, 16, 14), (21, 19, 20, 18), (22, 17, 23, 16)])
me_cube_001.use_remesh_preserve_volume = False
me_cube_001.use_remesh_preserve_attributes = False
me_cube_001.use_mirror_vertex_groups = False
me_cube_001.update()

# ---- objects
ob_castle_mirror = bpy.data.objects.new('Castle_Mirror', me_cube_012)
ob_castle = bpy.data.objects.new('Castle', me_cube_011)
ob_mage_tower = bpy.data.objects.new('Mage Tower', me_cube_007)
ob_l_side_wall = bpy.data.objects.new('L Side Wall', me_cube_006)
ob_x_side_wall = bpy.data.objects.new('X Side Wall', me_cube_005)
ob_t_side_wall = bpy.data.objects.new('T Side Wall', me_cube_004)
ob_1_side_wall = bpy.data.objects.new('1 Side Wall', me_cube_001)

# ---- transforms, parenting, visibility, modifiers, constraints
ob_castle_mirror.location = (0.0, 6.0, 1.0)
ob_castle_mirror.hide_viewport = True
ob_castle_mirror.lineart.crease_threshold = 0.0
_m = ob_castle_mirror.modifiers.new('Mirror', 'MIRROR')
ob_castle.location = (0.0, 6.0, 1.0)
ob_castle.lineart.crease_threshold = 0.0
ob_mage_tower.location = (0.0, 0.0, 0.0)
ob_mage_tower.hide_viewport = True
ob_mage_tower.lineart.crease_threshold = 0.0
ob_l_side_wall.location = (0.0, 0.0, 0.0)
ob_l_side_wall.hide_viewport = True
ob_l_side_wall.lineart.crease_threshold = 0.0
ob_x_side_wall.location = (0.0, 0.0, 0.0)
ob_x_side_wall.hide_viewport = True
ob_x_side_wall.lineart.crease_threshold = 0.0
ob_t_side_wall.location = (0.0, 0.0, 0.0)
ob_t_side_wall.hide_viewport = True
ob_t_side_wall.lineart.crease_threshold = 0.0
ob_1_side_wall.location = (0.0, 0.0, 0.0)
ob_1_side_wall.hide_viewport = True
ob_1_side_wall.lineart.crease_threshold = 0.0

# ---- collection membership
col_collection_1.objects.link(ob_castle_mirror)
col_collection_1.objects.link(ob_castle)
col_collection_1.objects.link(ob_mage_tower)
col_collection_1.objects.link(ob_l_side_wall)
col_collection_1.objects.link(ob_x_side_wall)
col_collection_1.objects.link(ob_t_side_wall)
col_collection_1.objects.link(ob_1_side_wall)

# ---- scene / render settings (as saved in the file)
scene.frame_start = 1; scene.frame_end = 250; scene.frame_set(1)
scene.render.engine = 'BLENDER_EEVEE_NEXT'
scene.render.resolution_percentage = 50
scene.render.dither_intensity = 0.0
scene.cycles.use_denoising = False
scene.cycles.samples = 128
scene.cycles.sampling_pattern = 'TABULATED_SOBOL'
scene.cycles.use_adaptive_sampling = False
scene.cycles.use_light_tree = False
scene.cycles.blur_glossy = 0.0
scene.cycles.sample_clamp_indirect = 0.0
scene.view_settings.view_transform = 'Standard'
bpy.context.view_layer.update()

# ---- added for rendering (the .blend has no active camera and no usable light): camera, sun
cam_auto = bpy.data.cameras.new('AutoCamera')
cam_auto.lens = 50.0
cam_auto.sensor_width = 36.0
cam_auto.clip_end = 1000.0
ob_auto_camera = bpy.data.objects.new('AutoCamera', cam_auto)
scene.collection.objects.link(ob_auto_camera)
ob_auto_camera.location = (26.277, -34.5328, 24.1009)
ob_auto_camera.rotation_euler = (1.09748, -7.21219e-08, 0.694738)
scene.camera = ob_auto_camera
light_auto_sun = bpy.data.lights.new('AutoSun', 'SUN')
light_auto_sun.energy = 3.0
light_auto_sun.angle = 0.0523599
ob_auto_sun = bpy.data.objects.new('AutoSun', light_auto_sun)
scene.collection.objects.link(ob_auto_sun)
ob_auto_sun.rotation_euler = (0.872665, 0.174533, 0.523599)
bpy.context.view_layer.update()
